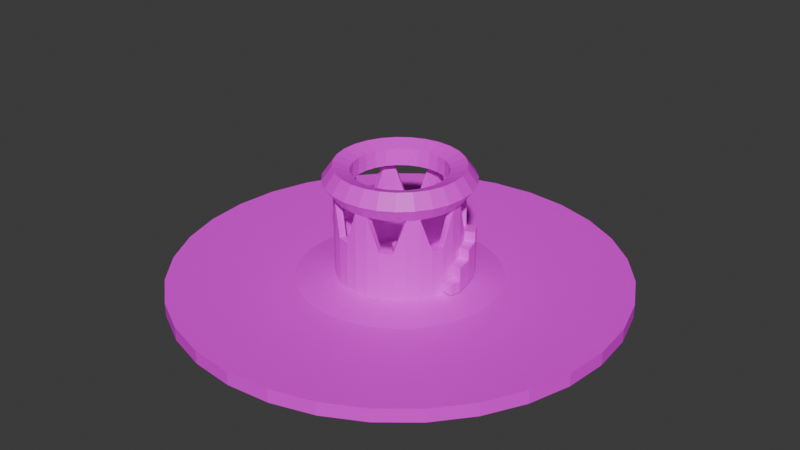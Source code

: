 # Source: arena_island.blend  (saved by Blender 4.5.90; exported with 4.5.12 LTS)
import bpy
from mathutils import Matrix  # noqa: F401  (used for matrix-valued properties, if any)

bpy.ops.wm.read_factory_settings(use_empty=True)
scene = bpy.context.scene
scene.name = 'Scene'

# ---- images (referenced by path relative to the original .blend; pixels are not part of the script)
import os
ASSET_DIR = os.environ.get("B2B_ASSET_DIR", "")  # directory of the original .blend (textures are referenced by path, not embedded)
HERE = os.path.dirname(os.path.abspath(__file__))  # packed textures are extracted next to this script under _unpacked/

def load_image(name, relpath, width, height, colorspace="sRGB"):
    """Load a texture the original file referenced (path relative to the .blend, or extracted next to this script)."""
    p = next((c for c in (os.path.join(HERE, relpath), os.path.join(ASSET_DIR, relpath)) if relpath and os.path.exists(c)), "")
    if p:
        img = bpy.data.images.load(p, check_existing=True)
        img.name = name
    else:  # same state as the original file: an image datablock whose file is absent (Cycles renders it pink)
        img = bpy.data.images.new(name, width, height)
        img.source = "FILE"
        img.filepath = "//" + (relpath or name)
    img.colorspace_settings.name = colorspace
    return img
img_pap_png = load_image('pap.png', 'pap.png', 1024, 1024, 'sRGB')

# ---- materials (node trees are filled in below, after node groups)
mat_material_001 = bpy.data.materials.new('Material.001')

# ---- material node trees
mat_material_001.use_nodes = True; mat_material_001.node_tree.nodes.clear()
_N = mat_material_001.node_tree.nodes; _L = mat_material_001.node_tree.links
n0 = _N.new('ShaderNodeBsdfPrincipled'); n0.name = 'Principled BSDF'; n0.location = (-200, 100)
n1 = _N.new('ShaderNodeOutputMaterial'); n1.name = 'Material Output'; n1.location = (200, 100)
n2 = _N.new('ShaderNodeTexImage'); n2.name = 'Image Texture'; n2.location = (-490, 80)
n2.image = img_pap_png
_L.new(n0.outputs[0], n1.inputs[0])
_L.new(n2.outputs[0], n0.inputs[0])
n1.is_active_output = True

# ---- world
world_world = bpy.data.worlds.new('World'); scene.world = world_world
world_world.use_nodes = True; world_world.node_tree.nodes.clear()
_N = world_world.node_tree.nodes; _L = world_world.node_tree.links
n0 = _N.new('ShaderNodeOutputWorld'); n0.name = 'World Output'; n0.location = (200, 100)
n1 = _N.new('ShaderNodeBackground'); n1.name = 'Background'; n1.location = (-200, 100)
n1.inputs[0].default_value = (0.05088, 0.05088, 0.05088, 1.0)
_L.new(n1.outputs[0], n0.inputs[0])
n0.is_active_output = True
world_world.color = (0.05088, 0.05088, 0.05088)
world_world.sun_shadow_jitter_overblur = 0.0

# ---- meshes
me_cylinder = bpy.data.meshes.new('Cylinder')
me_cylinder.from_pydata([(0.0, 11.38, -1.63), (6.178e-08, 1.392, 1.63), (2.22, 11.16, -1.63), (0.2715, 1.365, 1.63), (4.354, 10.51, -1.63), (0.5326, 1.286, 1.63), (6.321, 9.46, -1.63), (0.7733, 1.157, 1.63), (8.045, 8.045, -1.63), (0.9842, 0.9842, 1.63), (9.46, 6.321, -1.63), (1.157, 0.7733, 1.63), (10.51, 4.354, -1.63), (1.286, 0.5326, 1.63), (11.16, 2.22, -1.63), (1.365, 0.2715, 1.63), (11.38, 0.0, -1.63), (1.392, 2.295e-08, 1.63), (11.16, -2.22, -1.63), (1.365, -0.2715, 1.63), (10.51, -4.354, -1.63), (1.286, -0.5326, 1.63), (9.46, -6.321, -1.63), (1.157, -0.7733, 1.63), (8.045, -8.045, -1.63), (0.9842, -0.9842, 1.63), (6.321, -9.46, -1.63), (0.7733, -1.157, 1.63), (4.354, -10.51, -1.63), (0.5326, -1.286, 1.63), (2.22, -11.16, -1.63), (0.2715, -1.365, 1.63), (0.0, -11.38, -1.63), (6.178e-08, -1.392, 1.63), (-2.22, -11.16, -1.63), (-0.2715, -1.365, 1.63), (-4.354, -10.51, -1.63), (-0.5326, -1.286, 1.63), (-6.321, -9.46, -1.63), (-0.7733, -1.157, 1.63), (-8.045, -8.045, -1.63), (-0.9842, -0.9842, 1.63), (-9.46, -6.321, -1.63), (-1.157, -0.7733, 1.63), (-10.51, -4.354, -1.63), (-1.286, -0.5326, 1.63), (-11.16, -2.22, -1.63), (-1.365, -0.2715, 1.63), (-11.38, 0.0, -1.63), (-1.392, 2.295e-08, 1.63), (-11.16, 2.22, -1.63), (-1.365, 0.2715, 1.63), (-10.51, 4.354, -1.63), (-1.286, 0.5326, 1.63), (-9.46, 6.321, -1.63), (-1.157, 0.7733, 1.63), (-8.045, 8.045, -1.63), (-0.9842, 0.9842, 1.63), (-6.321, 9.46, -1.63), (-0.7733, 1.157, 1.63), (-4.354, 10.51, -1.63), (-0.5326, 1.286, 1.63), (-2.22, 11.16, -1.63), (-0.2715, 1.365, 1.63), (2.22, 11.16, 1.63), (0.0, 11.38, 1.63), (4.354, 10.51, 1.63), (6.321, 9.46, 1.63), (8.045, 8.045, 1.63), (9.46, 6.321, 1.63), (10.51, 4.354, 1.63), (11.16, 2.22, 1.63), (11.38, 0.0, 1.63), (11.16, -2.22, 1.63), (10.51, -4.354, 1.63), (9.46, -6.321, 1.63), (8.045, -8.045, 1.63), (6.321, -9.46, 1.63), (4.354, -10.51, 1.63), (2.22, -11.16, 1.63), (0.0, -11.38, 1.63), (-2.22, -11.16, 1.63), (-4.354, -10.51, 1.63), (-6.321, -9.46, 1.63), (-8.045, -8.045, 1.63), (-9.46, -6.321, 1.63), (-10.51, -4.354, 1.63), (-11.16, -2.22, 1.63), (-11.38, 0.0, 1.63), (-11.16, 2.22, 1.63), (-10.51, 4.354, 1.63), (-9.46, 6.321, 1.63), (-8.045, 8.045, 1.63), (-6.321, 9.46, 1.63), (-4.354, 10.51, 1.63), (-2.22, 11.16, 1.63), (2.22, 11.16, 1.63), (0.0, 11.38, 1.63), (4.354, 10.51, 1.63), (6.321, 9.46, 1.63), (8.045, 8.045, 1.63), (9.46, 6.321, 1.63), (10.51, 4.354, 1.63), (11.16, 2.22, 1.63), (11.38, 0.0, 1.63), (11.16, -2.22, 1.63), (10.51, -4.354, 1.63), (9.46, -6.321, 1.63), (8.045, -8.045, 1.63), (6.321, -9.46, 1.63), (4.354, -10.51, 1.63), (2.22, -11.16, 1.63), (0.0, -11.38, 1.63), (-2.22, -11.16, 1.63), (-4.354, -10.51, 1.63), (-6.321, -9.46, 1.63), (-8.045, -8.045, 1.63), (-9.46, -6.321, 1.63), (-10.51, -4.354, 1.63), (-11.16, -2.22, 1.63), (-11.38, 0.0, 1.63), (-11.16, 2.22, 1.63), (-10.51, 4.354, 1.63), (-9.46, 6.321, 1.63), (-8.045, 8.045, 1.63), (-6.321, 9.46, 1.63), (-4.354, 10.51, 1.63), (-2.22, 11.16, 1.63), (2.22, 11.16, 9.422), (0.0, 11.38, 9.422), (4.354, 10.51, 9.422), (6.321, 9.46, 9.422), (8.045, 8.045, 9.422), (9.46, 6.321, 9.422), (10.51, 4.354, 9.422), (11.16, 2.22, 9.422), (11.38, 0.0, 9.422), (11.16, -2.22, 9.422), (10.51, -4.354, 9.422), (9.46, -6.321, 9.422), (8.045, -8.045, 9.422), (6.321, -9.46, 9.422), (4.354, -10.51, 9.422), (2.22, -11.16, 9.422), (0.0, -11.38, 9.422), (-2.22, -11.16, 9.422), (-4.354, -10.51, 9.422), (-6.321, -9.46, 9.422), (-8.045, -8.045, 9.422), (-9.46, -6.321, 9.422), (-10.51, -4.354, 9.422), (-11.16, -2.22, 9.422), (-11.38, 0.0, 9.422), (-11.16, 2.22, 9.422), (-10.51, 4.354, 9.422), (-9.46, 6.321, 9.422), (-8.045, 8.045, 9.422), (-6.321, 9.46, 9.422), (-4.354, 10.51, 9.422), (-2.22, 11.16, 9.422), (1.992, 10.02, 9.422), (0.0, 10.21, 9.422), (3.908, 9.436, 9.422), (5.674, 8.492, 9.422), (7.222, 7.222, 9.422), (8.492, 5.674, 9.422), (9.436, 3.908, 9.422), (10.02, 1.992, 9.422), (10.21, 0.0, 9.422), (10.02, -1.992, 9.422), (9.436, -3.908, 9.422), (8.492, -5.674, 9.422), (7.222, -7.222, 9.422), (5.674, -8.492, 9.422), (3.908, -9.436, 9.422), (1.992, -10.02, 9.422), (0.0, -10.21, 9.422), (-1.992, -10.02, 9.422), (-3.908, -9.436, 9.422), (-5.674, -8.492, 9.422), (-7.222, -7.222, 9.422), (-8.492, -5.674, 9.422), (-9.436, -3.908, 9.422), (-10.02, -1.992, 9.422), (-10.21, 0.0, 9.422), (-10.02, 1.992, 9.422), (-9.436, 3.908, 9.422), (-8.492, 5.674, 9.422), (-7.222, 7.222, 9.422), (-5.674, 8.492, 9.422), (-3.908, 9.436, 9.422), (-1.992, 10.02, 9.422), (2.782e-08, 18.46, -0.5545), (3.601, 18.1, -0.5545), (3.601, 18.1, 0.5545), (2.782e-08, 18.46, 0.5545), (7.064, 17.05, -0.5545), (7.064, 17.05, 0.5545), (10.26, 15.35, -0.5545), (10.26, 15.35, 0.5545), (13.05, 13.05, -0.5545), (13.05, 13.05, 0.5545), (15.35, 10.26, -0.5545), (15.35, 10.26, 0.5545), (17.05, 7.064, -0.5545), (17.05, 7.064, 0.5545), (18.1, 3.601, -0.5545), (18.1, 3.601, 0.5545), (18.46, -3.71e-08, -0.5545), (18.46, -3.71e-08, 0.5545), (18.1, -3.601, -0.5545), (18.1, -3.601, 0.5545), (17.05, -7.064, -0.5545), (17.05, -7.064, 0.5545), (15.35, -10.26, -0.5545), (15.35, -10.26, 0.5545), (13.05, -13.05, -0.5545), (13.05, -13.05, 0.5545), (10.26, -15.35, -0.5545), (10.26, -15.35, 0.5545), (7.064, -17.05, -0.5545), (7.064, -17.05, 0.5545), (3.601, -18.1, -0.5545), (3.601, -18.1, 0.5545), (2.782e-08, -18.46, -0.5545), (2.782e-08, -18.46, 0.5545), (-3.601, -18.1, -0.5545), (-3.601, -18.1, 0.5545), (-7.064, -17.05, -0.5545), (-7.064, -17.05, 0.5545), (-10.26, -15.35, -0.5545), (-10.26, -15.35, 0.5545), (-13.05, -13.05, -0.5545), (-13.05, -13.05, 0.5545), (-15.35, -10.26, -0.5545), (-15.35, -10.26, 0.5545), (-17.05, -7.064, -0.5545), (-17.05, -7.064, 0.5545), (-18.1, -3.601, -0.5545), (-18.1, -3.601, 0.5545), (-18.46, -3.71e-08, -0.5545), (-18.46, -3.71e-08, 0.5545), (-18.1, 3.601, -0.5545), (-18.1, 3.601, 0.5545), (-17.05, 7.064, -0.5545), (-17.05, 7.064, 0.5545), (-15.35, 10.26, -0.5545), (-15.35, 10.26, 0.5545), (-13.05, 13.05, -0.5545), (-13.05, 13.05, 0.5545), (-10.26, 15.35, -0.5545), (-10.26, 15.35, 0.5545), (-7.064, 17.05, -0.5545), (-7.064, 17.05, 0.5545), (-3.601, 18.1, -0.5545), (-3.601, 18.1, 0.5545), (1.992, 10.02, 1.63), (0.0, 10.21, 1.63), (3.908, 9.436, 1.63), (5.674, 8.492, 1.63), (7.222, 7.222, 1.63), (8.492, 5.674, 1.63), (9.436, 3.908, 1.63), (10.02, 1.992, 1.63), (10.21, 0.0, 1.63), (10.02, -1.992, 1.63), (9.436, -3.908, 1.63), (8.492, -5.674, 1.63), (7.222, -7.222, 1.63), (5.674, -8.492, 1.63), (3.908, -9.436, 1.63), (1.992, -10.02, 1.63), (0.0, -10.21, 1.63), (-1.992, -10.02, 1.63), (-3.908, -9.436, 1.63), (-5.674, -8.492, 1.63), (-7.222, -7.222, 1.63), (-8.492, -5.674, 1.63), (-9.436, -3.908, 1.63), (-10.02, -1.992, 1.63), (-10.21, 0.0, 1.63), (-10.02, 1.992, 1.63), (-9.436, 3.908, 1.63), (-8.492, 5.674, 1.63), (-7.222, 7.222, 1.63), (-5.674, 8.492, 1.63), (-3.908, 9.436, 1.63), (-1.992, 10.02, 1.63), (0.2715, 1.365, 6.245), (4.848e-08, 1.392, 6.245), (0.5326, 1.286, 6.245), (0.7733, 1.157, 6.245), (0.9842, 0.9842, 6.245), (1.157, 0.7733, 6.245), (1.286, 0.5326, 6.245), (1.365, 0.2715, 6.245), (1.392, 2.295e-08, 6.245), (1.365, -0.2715, 6.245), (1.286, -0.5326, 6.245), (1.157, -0.7733, 6.245), (0.9842, -0.9842, 6.245), (0.7733, -1.157, 6.245), (0.5326, -1.286, 6.245), (0.2715, -1.365, 6.245), (4.848e-08, -1.392, 6.245), (-0.2715, -1.365, 6.245), (-0.5326, -1.286, 6.245), (-0.7733, -1.157, 6.245), (-0.9842, -0.9842, 6.245), (-1.157, -0.7733, 6.245), (-1.286, -0.5326, 6.245), (-1.365, -0.2715, 6.245), (-1.392, 2.295e-08, 6.245), (-1.365, 0.2715, 6.245), (-1.286, 0.5326, 6.245), (-1.157, 0.7733, 6.245), (-0.9842, 0.9842, 6.245), (-0.7733, 1.157, 6.245), (-0.5326, 1.286, 6.245), (-0.2715, 1.365, 6.245), (2.22, 11.16, 10.31), (0.0, 11.38, 16.53), (4.354, 10.51, 10.31), (6.321, 9.46, 16.53), (8.045, 8.045, 16.53), (9.46, 6.321, 10.31), (10.51, 4.354, 10.31), (11.16, 2.22, 16.53), (11.38, 0.0, 16.53), (11.16, -2.22, 10.31), (10.51, -4.354, 10.31), (9.46, -6.321, 16.53), (8.045, -8.045, 16.53), (6.321, -9.46, 10.31), (4.354, -10.51, 10.31), (2.22, -11.16, 16.53), (0.0, -11.38, 16.53), (-2.22, -11.16, 10.31), (-4.354, -10.51, 10.31), (-6.321, -9.46, 16.53), (-8.045, -8.045, 16.53), (-9.46, -6.321, 10.31), (-10.51, -4.354, 10.31), (-11.16, -2.22, 16.53), (-11.38, 0.0, 16.53), (-11.16, 2.22, 10.31), (-10.51, 4.354, 10.31), (-9.46, 6.321, 16.53), (-8.045, 8.045, 16.53), (-6.321, 9.46, 10.31), (-4.354, 10.51, 10.31), (-2.22, 11.16, 16.53), (1.992, 10.02, 10.31), (0.0, 10.21, 16.53), (3.908, 9.436, 10.31), (5.674, 8.492, 16.53), (7.222, 7.222, 16.53), (8.492, 5.674, 10.31), (9.436, 3.908, 10.31), (10.02, 1.992, 16.53), (10.21, 0.0, 16.53), (10.02, -1.992, 10.31), (9.436, -3.908, 10.31), (8.492, -5.674, 16.53), (7.222, -7.222, 16.53), (5.674, -8.492, 10.31), (3.908, -9.436, 10.31), (1.992, -10.02, 16.53), (0.0, -10.21, 16.53), (-1.992, -10.02, 10.31), (-3.908, -9.436, 10.31), (-5.674, -8.492, 16.53), (-7.222, -7.222, 16.53), (-8.492, -5.674, 10.31), (-9.436, -3.908, 10.31), (-10.02, -1.992, 16.53), (-10.21, 0.0, 16.53), (-10.02, 1.992, 10.31), (-9.436, 3.908, 10.31), (-8.492, 5.674, 16.53), (-7.222, 7.222, 16.53), (-5.674, 8.492, 10.31), (-3.908, 9.436, 10.31), (-1.992, 10.02, 16.53), (2.142e-07, 40.73, -1.223), (7.946, 39.95, -1.223), (7.946, 39.95, 1.223), (2.142e-07, 40.73, 1.223), (15.59, 37.63, -1.223), (15.59, 37.63, 1.223), (22.63, 33.87, -1.223), (22.63, 33.87, 1.223), (28.8, 28.8, -1.223), (28.8, 28.8, 1.223), (33.87, 22.63, -1.223), (33.87, 22.63, 1.223), (37.63, 15.59, -1.223), (37.63, 15.59, 1.223), (39.95, 7.946, -1.223), (39.95, 7.946, 1.223), (40.73, -2.976e-07, -1.223), (40.73, -2.976e-07, 1.223), (39.95, -7.946, -1.223), (39.95, -7.946, 1.223), (37.63, -15.59, -1.223), (37.63, -15.59, 1.223), (33.87, -22.63, -1.223), (33.87, -22.63, 1.223), (28.8, -28.8, -1.223), (28.8, -28.8, 1.223), (22.63, -33.87, -1.223), (22.63, -33.87, 1.223), (15.59, -37.63, -1.223), (15.59, -37.63, 1.223), (7.946, -39.95, -1.223), (7.946, -39.95, 1.223), (2.142e-07, -40.73, -1.223), (2.142e-07, -40.73, 1.223), (-7.946, -39.95, -1.223), (-7.946, -39.95, 1.223), (-15.59, -37.63, -1.223), (-15.59, -37.63, 1.223), (-22.63, -33.87, -1.223), (-22.63, -33.87, 1.223), (-28.8, -28.8, -1.223), (-28.8, -28.8, 1.223), (-33.87, -22.63, -1.223), (-33.87, -22.63, 1.223), (-37.63, -15.59, -1.223), (-37.63, -15.59, 1.223), (-39.95, -7.946, -1.223), (-39.95, -7.946, 1.223), (-40.73, -2.976e-07, -1.223), (-40.73, -2.976e-07, 1.223), (-39.95, 7.946, -1.223), (-39.95, 7.946, 1.223), (-37.63, 15.59, -1.223), (-37.63, 15.59, 1.223), (-33.87, 22.63, -1.223), (-33.87, 22.63, 1.223), (-28.8, 28.8, -1.223), (-28.8, 28.8, 1.223), (-22.63, 33.87, -1.223), (-22.63, 33.87, 1.223), (-15.59, 37.63, -1.223), (-15.59, 37.63, 1.223), (-7.946, 39.95, -1.223), (-7.946, 39.95, 1.223), (13.28, 0.0, 18.97), (11.45, 0.0, 21.5), (8.477, 0.0, 20.53), (8.477, 0.0, 17.41), (11.45, 0.0, 16.44), (12.92, 3.063, 18.97), (11.14, 2.64, 21.5), (8.248, 1.955, 20.53), (8.248, 1.955, 17.41), (11.14, 2.64, 16.44), (11.87, 5.961, 18.97), (10.23, 5.137, 21.5), (7.575, 3.804, 20.53), (7.575, 3.804, 17.41), (10.23, 5.137, 16.44), (10.17, 8.538, 18.97), (8.769, 7.358, 21.5), (6.493, 5.449, 20.53), (6.493, 5.449, 17.41), (8.769, 7.358, 16.44), (7.931, 10.65, 18.97), (6.835, 9.181, 21.5), (5.062, 6.799, 20.53), (5.062, 6.799, 17.41), (6.835, 9.181, 16.44), (5.261, 12.2, 18.97), (4.534, 10.51, 21.5), (3.357, 7.783, 20.53), (3.357, 7.783, 17.41), (4.534, 10.51, 16.44), (2.306, 13.08, 18.97), (1.988, 11.27, 21.5), (1.472, 8.348, 20.53), (1.472, 8.348, 17.41), (1.988, 11.27, 16.44), (-0.7723, 13.26, 18.97), (-0.6656, 11.43, 21.5), (-0.4929, 8.462, 20.53), (-0.4929, 8.462, 17.41), (-0.6656, 11.43, 16.44), (-3.809, 12.72, 18.97), (-3.283, 10.97, 21.5), (-2.431, 8.12, 20.53), (-2.431, 8.12, 17.41), (-3.283, 10.97, 16.44), (-6.641, 11.5, 18.97), (-5.723, 9.913, 21.5), (-4.238, 7.341, 20.53), (-4.238, 7.341, 17.41), (-5.723, 9.913, 16.44), (-9.115, 9.661, 18.97), (-7.855, 8.326, 21.5), (-5.817, 6.166, 20.53), (-5.817, 6.166, 17.41), (-7.855, 8.326, 16.44), (-11.1, 7.299, 18.97), (-9.563, 6.29, 21.5), (-7.082, 4.658, 20.53), (-7.082, 4.658, 17.41), (-9.563, 6.29, 16.44), (-12.48, 4.543, 18.97), (-10.76, 3.915, 21.5), (-7.965, 2.899, 20.53), (-7.965, 2.899, 17.41), (-10.76, 3.915, 16.44), (-13.19, 1.542, 18.97), (-11.37, 1.329, 21.5), (-8.419, 0.9841, 20.53), (-8.419, 0.9841, 17.41), (-11.37, 1.329, 16.44), (-13.19, -1.542, 18.97), (-11.37, -1.329, 21.5), (-8.419, -0.9841, 20.53), (-8.419, -0.9841, 17.41), (-11.37, -1.329, 16.44), (-12.48, -4.543, 18.97), (-10.76, -3.915, 21.5), (-7.965, -2.899, 20.53), (-7.965, -2.899, 17.41), (-10.76, -3.915, 16.44), (-11.1, -7.299, 18.97), (-9.563, -6.29, 21.5), (-7.082, -4.658, 20.53), (-7.082, -4.658, 17.41), (-9.563, -6.29, 16.44), (-9.115, -9.661, 18.97), (-7.855, -8.326, 21.5), (-5.817, -6.166, 20.53), (-5.817, -6.166, 17.41), (-7.855, -8.326, 16.44), (-6.641, -11.5, 18.97), (-5.723, -9.913, 21.5), (-4.238, -7.341, 20.53), (-4.238, -7.341, 17.41), (-5.723, -9.913, 16.44), (-3.809, -12.72, 18.97), (-3.283, -10.97, 21.5), (-2.431, -8.12, 20.53), (-2.431, -8.12, 17.41), (-3.283, -10.97, 16.44), (-0.7723, -13.26, 18.97), (-0.6656, -11.43, 21.5), (-0.4929, -8.462, 20.53), (-0.4929, -8.462, 17.41), (-0.6656, -11.43, 16.44), (2.306, -13.08, 18.97), (1.988, -11.27, 21.5), (1.472, -8.348, 20.53), (1.472, -8.348, 17.41), (1.988, -11.27, 16.44), (5.261, -12.2, 18.97), (4.534, -10.51, 21.5), (3.357, -7.783, 20.53), (3.357, -7.783, 17.41), (4.534, -10.51, 16.44), (7.931, -10.65, 18.97), (6.835, -9.181, 21.5), (5.062, -6.799, 20.53), (5.062, -6.799, 17.41), (6.835, -9.181, 16.44), (10.17, -8.538, 18.97), (8.769, -7.358, 21.5), (6.493, -5.449, 20.53), (6.493, -5.449, 17.41), (8.769, -7.358, 16.44), (11.87, -5.961, 18.97), (10.23, -5.137, 21.5), (7.575, -3.804, 20.53), (7.575, -3.804, 17.41), (10.23, -5.137, 16.44), (12.92, -3.063, 18.97), (11.14, -2.64, 21.5), (8.248, -1.955, 20.53), (8.248, -1.955, 17.41), (11.14, -2.64, 16.44), (11.22, -2.228, 1.98), (11.22, -2.228, 3.98), (11.52, -0.2501, 1.98), (11.52, -0.2501, 3.98), (13.2, -2.523, 1.98), (13.2, -2.523, 3.98), (13.5, -0.5452, 1.98), (13.5, -0.5452, 3.98), (10.97, 2.155, 3.98), (10.97, 2.155, 1.98), (12.95, 2.466, 1.98), (12.95, 2.466, 3.98), (10.24, 4.575, 3.98), (10.24, 4.575, 1.98), (12.08, 5.366, 1.98), (12.08, 5.366, 3.98), (8.985, 6.637, 3.98), (8.985, 6.637, 1.98), (10.63, 7.769, 1.98), (10.63, 7.769, 3.98), (11.52, -0.2501, 6.51), (13.5, -0.5452, 6.51), (10.97, 2.155, 6.51), (12.95, 2.466, 6.51), (10.97, 2.155, 8.508), (12.95, 2.466, 8.508), (10.24, 4.575, 8.508), (12.08, 5.366, 8.508), (10.24, 4.575, 10.37), (12.08, 5.366, 10.37), (8.985, 6.637, 10.37), (10.63, 7.769, 10.37), (-8.567, 4.091, 1.662), (-8.553, 3.995, 3.659), (-8.932, 2.127, 1.57), (-8.918, 2.031, 3.568), (-10.53, 4.456, 1.693), (-10.52, 4.36, 3.691), (-10.9, 2.491, 1.601), (-10.88, 2.396, 3.599), (-8.458, -0.3889, 3.448), (-8.472, -0.2931, 1.451), (-10.46, -0.5337, 1.453), (-10.44, -0.6295, 3.451), (-7.812, -2.83, 3.327), (-7.826, -2.735, 1.329), (-9.69, -3.459, 1.307), (-9.676, -3.555, 3.305), (-6.633, -4.933, 3.217), (-6.648, -4.837, 1.22), (-8.336, -5.909, 1.18), (-8.322, -6.005, 3.178), (-8.9, 1.91, 6.095), (-10.87, 2.274, 6.126), (-8.44, -0.5101, 5.975), (-10.43, -0.7507, 5.978), (-8.426, -0.6059, 7.971), (-10.41, -0.8464, 7.974), (-7.78, -3.047, 7.849), (-9.644, -3.772, 7.828), (-7.767, -3.137, 9.713), (-9.631, -3.861, 9.691), (-6.588, -5.239, 9.604), (-8.276, -6.311, 9.564)], [], [(12, 10, 202, 204), (86, 87, 239, 237), (0, 62, 254, 192), (77, 78, 221, 219), (46, 44, 236, 238), (68, 69, 203, 201), (28, 26, 218, 220), (94, 95, 255, 253), (10, 8, 200, 202), (85, 86, 237, 235), (62, 60, 252, 254), (76, 77, 219, 217), (44, 42, 234, 236), (67, 68, 201, 199), (26, 24, 216, 218), (93, 94, 253, 251), (8, 6, 198, 200), (84, 85, 235, 233), (60, 58, 250, 252), (75, 76, 217, 215), (42, 40, 232, 234), (66, 67, 199, 197), (24, 22, 214, 216), (92, 93, 251, 249), (6, 4, 196, 198), (83, 84, 233, 231), (58, 56, 248, 250), (74, 75, 215, 213), (40, 38, 230, 232), (64, 66, 197, 194), (45, 43, 309, 310), (22, 20, 212, 214), (91, 92, 249, 247), (0, 2, 4, 6, 8, 10, 12, 14, 16, 18, 20, 22, 24, 26, 28, 30, 32, 34, 36, 38, 40, 42, 44, 46, 48, 50, 52, 54, 56, 58, 60, 62), (97, 96, 64, 65), (96, 98, 66, 64), (98, 99, 67, 66), (99, 100, 68, 67), (100, 101, 69, 68), (101, 102, 70, 69), (102, 103, 71, 70), (103, 104, 72, 71), (104, 105, 73, 72), (105, 106, 74, 73), (106, 107, 75, 74), (107, 108, 76, 75), (108, 109, 77, 76), (109, 110, 78, 77), (110, 111, 79, 78), (111, 112, 80, 79), (112, 113, 81, 80), (113, 114, 82, 81), (114, 115, 83, 82), (115, 116, 84, 83), (116, 117, 85, 84), (117, 118, 86, 85), (118, 119, 87, 86), (119, 120, 88, 87), (120, 121, 89, 88), (121, 122, 90, 89), (122, 123, 91, 90), (123, 124, 92, 91), (124, 125, 93, 92), (125, 126, 94, 93), (126, 127, 95, 94), (127, 97, 65, 95), (108, 107, 139, 140), (281, 282, 186, 185), (107, 106, 138, 139), (280, 281, 185, 184), (106, 105, 137, 138), (279, 280, 184, 183), (105, 104, 136, 137), (278, 279, 183, 182), (104, 103, 135, 136), (277, 278, 182, 181), (103, 102, 134, 135), (276, 277, 181, 180), (102, 101, 133, 134), (97, 127, 159, 129), (275, 276, 180, 179), (101, 100, 132, 133), (127, 126, 158, 159), (274, 275, 179, 178), (100, 99, 131, 132), (126, 125, 157, 158), (273, 274, 178, 177), (99, 98, 130, 131), (125, 124, 156, 157), (272, 273, 177, 176), (98, 96, 128, 130), (124, 123, 155, 156), (271, 272, 176, 175), (96, 97, 129, 128), (123, 122, 154, 155), (270, 271, 175, 174), (122, 121, 153, 154), (269, 270, 174, 173), (160, 162, 354, 352), (187, 188, 380, 379), (135, 134, 326, 327), (161, 160, 352, 353), (186, 187, 379, 378), (134, 133, 325, 326), (129, 159, 351, 321), (185, 186, 378, 377), (133, 132, 324, 325), (159, 158, 350, 351), (184, 185, 377, 376), (132, 131, 323, 324), (158, 157, 349, 350), (183, 184, 376, 375), (131, 130, 322, 323), (157, 156, 348, 349), (182, 183, 375, 374), (130, 128, 320, 322), (156, 155, 347, 348), (181, 182, 374, 373), (128, 129, 321, 320), (155, 154, 346, 347), (180, 181, 373, 372), (154, 153, 345, 346), (179, 180, 372, 371), (153, 152, 344, 345), (178, 179, 371, 370), (152, 151, 343, 344), (177, 178, 370, 369), (151, 150, 342, 343), (176, 177, 369, 368), (150, 149, 341, 342), (282, 283, 187, 186), (257, 256, 160, 161), (109, 108, 140, 141), (283, 284, 188, 187), (256, 258, 162, 160), (110, 109, 141, 142), (284, 285, 189, 188), (258, 259, 163, 162), (111, 110, 142, 143), (285, 286, 190, 189), (259, 260, 164, 163), (112, 111, 143, 144), (286, 287, 191, 190), (260, 261, 165, 164), (113, 112, 144, 145), (287, 257, 161, 191), (261, 262, 166, 165), (114, 113, 145, 146), (262, 263, 167, 166), (115, 114, 146, 147), (263, 264, 168, 167), (116, 115, 147, 148), (264, 265, 169, 168), (117, 116, 148, 149), (265, 266, 170, 169), (118, 117, 149, 150), (266, 267, 171, 170), (119, 118, 150, 151), (267, 268, 172, 171), (120, 119, 151, 152), (268, 269, 173, 172), (121, 120, 152, 153), (240, 238, 430, 432), (203, 205, 397, 395), (222, 220, 412, 414), (255, 195, 387, 447), (204, 202, 394, 396), (237, 239, 431, 429), (192, 254, 446, 384), (219, 221, 413, 411), (238, 236, 428, 430), (201, 203, 395, 393), (220, 218, 410, 412), (253, 255, 447, 445), (202, 200, 392, 394), (235, 237, 429, 427), (254, 252, 444, 446), (217, 219, 411, 409), (236, 234, 426, 428), (199, 201, 393, 391), (218, 216, 408, 410), (251, 253, 445, 443), (200, 198, 390, 392), (233, 235, 427, 425), (252, 250, 442, 444), (215, 217, 409, 407), (234, 232, 424, 426), (197, 199, 391, 389), (216, 214, 406, 408), (249, 251, 443, 441), (198, 196, 388, 390), (231, 233, 425, 423), (250, 248, 440, 442), (213, 215, 407, 405), (95, 65, 195, 255), (30, 28, 220, 222), (69, 70, 205, 203), (48, 46, 238, 240), (78, 79, 223, 221), (87, 88, 241, 239), (14, 12, 204, 206), (32, 30, 222, 224), (70, 71, 207, 205), (50, 48, 240, 242), (79, 80, 225, 223), (88, 89, 243, 241), (16, 14, 206, 208), (34, 32, 224, 226), (71, 72, 209, 207), (52, 50, 242, 244), (80, 81, 227, 225), (89, 90, 245, 243), (18, 16, 208, 210), (36, 34, 226, 228), (72, 73, 211, 209), (2, 0, 192, 193), (54, 52, 244, 246), (81, 82, 229, 227), (65, 64, 194, 195), (90, 91, 247, 245), (20, 18, 210, 212), (38, 36, 228, 230), (73, 74, 213, 211), (56, 54, 246, 248), (82, 83, 231, 229), (4, 2, 193, 196), (1, 3, 256, 257), (3, 5, 258, 256), (5, 7, 259, 258), (7, 9, 260, 259), (9, 11, 261, 260), (11, 13, 262, 261), (13, 15, 263, 262), (15, 17, 264, 263), (17, 19, 265, 264), (19, 21, 266, 265), (21, 23, 267, 266), (23, 25, 268, 267), (25, 27, 269, 268), (27, 29, 270, 269), (29, 31, 271, 270), (31, 33, 272, 271), (33, 35, 273, 272), (35, 37, 274, 273), (37, 39, 275, 274), (39, 41, 276, 275), (41, 43, 277, 276), (43, 45, 278, 277), (45, 47, 279, 278), (47, 49, 280, 279), (49, 51, 281, 280), (51, 53, 282, 281), (53, 55, 283, 282), (55, 57, 284, 283), (57, 59, 285, 284), (59, 61, 286, 285), (61, 63, 287, 286), (63, 1, 257, 287), (288, 289, 319, 318, 317, 316, 315, 314, 313, 312, 311, 310, 309, 308, 307, 306, 305, 304, 303, 302, 301, 300, 299, 298, 297, 296, 295, 294, 293, 292, 291, 290), (19, 17, 296, 297), (47, 45, 310, 311), (21, 19, 297, 298), (49, 47, 311, 312), (23, 21, 298, 299), (51, 49, 312, 313), (25, 23, 299, 300), (53, 51, 313, 314), (27, 25, 300, 301), (55, 53, 314, 315), (29, 27, 301, 302), (3, 1, 289, 288), (57, 55, 315, 316), (31, 29, 302, 303), (5, 3, 288, 290), (59, 57, 316, 317), (33, 31, 303, 304), (7, 5, 290, 291), (61, 59, 317, 318), (35, 33, 304, 305), (9, 7, 291, 292), (63, 61, 318, 319), (37, 35, 305, 306), (11, 9, 292, 293), (1, 63, 319, 289), (39, 37, 306, 307), (13, 11, 293, 294), (41, 39, 307, 308), (15, 13, 294, 295), (43, 41, 308, 309), (17, 15, 295, 296), (353, 352, 320, 321), (352, 354, 322, 320), (354, 355, 323, 322), (355, 356, 324, 323), (356, 357, 325, 324), (357, 358, 326, 325), (358, 359, 327, 326), (359, 360, 328, 327), (360, 361, 329, 328), (361, 362, 330, 329), (362, 363, 331, 330), (363, 364, 332, 331), (364, 365, 333, 332), (365, 366, 334, 333), (366, 367, 335, 334), (367, 368, 336, 335), (368, 369, 337, 336), (369, 370, 338, 337), (370, 371, 339, 338), (371, 372, 340, 339), (372, 373, 341, 340), (373, 374, 342, 341), (374, 375, 343, 342), (375, 376, 344, 343), (376, 377, 345, 344), (377, 378, 346, 345), (378, 379, 347, 346), (379, 380, 348, 347), (380, 381, 349, 348), (381, 382, 350, 349), (382, 383, 351, 350), (383, 353, 321, 351), (136, 135, 327, 328), (188, 189, 381, 380), (162, 163, 355, 354), (137, 136, 328, 329), (189, 190, 382, 381), (163, 164, 356, 355), (138, 137, 329, 330), (190, 191, 383, 382), (164, 165, 357, 356), (139, 138, 330, 331), (191, 161, 353, 383), (165, 166, 358, 357), (140, 139, 331, 332), (166, 167, 359, 358), (141, 140, 332, 333), (167, 168, 360, 359), (142, 141, 333, 334), (168, 169, 361, 360), (143, 142, 334, 335), (169, 170, 362, 361), (144, 143, 335, 336), (170, 171, 363, 362), (145, 144, 336, 337), (171, 172, 364, 363), (146, 145, 337, 338), (172, 173, 365, 364), (147, 146, 338, 339), (173, 174, 366, 365), (148, 147, 339, 340), (174, 175, 367, 366), (149, 148, 340, 341), (175, 176, 368, 367), (384, 387, 386, 385), (385, 386, 389, 388), (388, 389, 391, 390), (390, 391, 393, 392), (392, 393, 395, 394), (394, 395, 397, 396), (396, 397, 399, 398), (398, 399, 401, 400), (400, 401, 403, 402), (402, 403, 405, 404), (404, 405, 407, 406), (406, 407, 409, 408), (408, 409, 411, 410), (410, 411, 413, 412), (412, 413, 415, 414), (414, 415, 417, 416), (416, 417, 419, 418), (418, 419, 421, 420), (420, 421, 423, 422), (422, 423, 425, 424), (424, 425, 427, 426), (426, 427, 429, 428), (428, 429, 431, 430), (430, 431, 433, 432), (432, 433, 435, 434), (434, 435, 437, 436), (436, 437, 439, 438), (438, 439, 441, 440), (440, 441, 443, 442), (442, 443, 445, 444), (444, 445, 447, 446), (446, 447, 387, 384), (221, 223, 415, 413), (239, 241, 433, 431), (206, 204, 396, 398), (224, 222, 414, 416), (205, 207, 399, 397), (242, 240, 432, 434), (223, 225, 417, 415), (241, 243, 435, 433), (208, 206, 398, 400), (226, 224, 416, 418), (207, 209, 401, 399), (244, 242, 434, 436), (225, 227, 419, 417), (243, 245, 437, 435), (210, 208, 400, 402), (228, 226, 418, 420), (209, 211, 403, 401), (193, 192, 384, 385), (246, 244, 436, 438), (227, 229, 421, 419), (195, 194, 386, 387), (245, 247, 439, 437), (212, 210, 402, 404), (230, 228, 420, 422), (211, 213, 405, 403), (248, 246, 438, 440), (229, 231, 423, 421), (196, 193, 385, 388), (247, 249, 441, 439), (214, 212, 404, 406), (194, 197, 389, 386), (232, 230, 422, 424), (448, 453, 454, 449), (449, 454, 455, 450), (450, 455, 456, 451), (451, 456, 457, 452), (452, 457, 453, 448), (453, 458, 459, 454), (454, 459, 460, 455), (455, 460, 461, 456), (456, 461, 462, 457), (457, 462, 458, 453), (458, 463, 464, 459), (459, 464, 465, 460), (460, 465, 466, 461), (461, 466, 467, 462), (462, 467, 463, 458), (463, 468, 469, 464), (464, 469, 470, 465), (465, 470, 471, 466), (466, 471, 472, 467), (467, 472, 468, 463), (468, 473, 474, 469), (469, 474, 475, 470), (470, 475, 476, 471), (471, 476, 477, 472), (472, 477, 473, 468), (473, 478, 479, 474), (474, 479, 480, 475), (475, 480, 481, 476), (476, 481, 482, 477), (477, 482, 478, 473), (478, 483, 484, 479), (479, 484, 485, 480), (480, 485, 486, 481), (481, 486, 487, 482), (482, 487, 483, 478), (483, 488, 489, 484), (484, 489, 490, 485), (485, 490, 491, 486), (486, 491, 492, 487), (487, 492, 488, 483), (488, 493, 494, 489), (489, 494, 495, 490), (490, 495, 496, 491), (491, 496, 497, 492), (492, 497, 493, 488), (493, 498, 499, 494), (494, 499, 500, 495), (495, 500, 501, 496), (496, 501, 502, 497), (497, 502, 498, 493), (498, 503, 504, 499), (499, 504, 505, 500), (500, 505, 506, 501), (501, 506, 507, 502), (502, 507, 503, 498), (503, 508, 509, 504), (504, 509, 510, 505), (505, 510, 511, 506), (506, 511, 512, 507), (507, 512, 508, 503), (508, 513, 514, 509), (509, 514, 515, 510), (510, 515, 516, 511), (511, 516, 517, 512), (512, 517, 513, 508), (513, 518, 519, 514), (514, 519, 520, 515), (515, 520, 521, 516), (516, 521, 522, 517), (517, 522, 518, 513), (518, 523, 524, 519), (519, 524, 525, 520), (520, 525, 526, 521), (521, 526, 527, 522), (522, 527, 523, 518), (523, 528, 529, 524), (524, 529, 530, 525), (525, 530, 531, 526), (526, 531, 532, 527), (527, 532, 528, 523), (528, 533, 534, 529), (529, 534, 535, 530), (530, 535, 536, 531), (531, 536, 537, 532), (532, 537, 533, 528), (533, 538, 539, 534), (534, 539, 540, 535), (535, 540, 541, 536), (536, 541, 542, 537), (537, 542, 538, 533), (538, 543, 544, 539), (539, 544, 545, 540), (540, 545, 546, 541), (541, 546, 547, 542), (542, 547, 543, 538), (543, 548, 549, 544), (544, 549, 550, 545), (545, 550, 551, 546), (546, 551, 552, 547), (547, 552, 548, 543), (548, 553, 554, 549), (549, 554, 555, 550), (550, 555, 556, 551), (551, 556, 557, 552), (552, 557, 553, 548), (553, 558, 559, 554), (554, 559, 560, 555), (555, 560, 561, 556), (556, 561, 562, 557), (557, 562, 558, 553), (558, 563, 564, 559), (559, 564, 565, 560), (560, 565, 566, 561), (561, 566, 567, 562), (562, 567, 563, 558), (563, 568, 569, 564), (564, 569, 570, 565), (565, 570, 571, 566), (566, 571, 572, 567), (567, 572, 568, 563), (568, 573, 574, 569), (569, 574, 575, 570), (570, 575, 576, 571), (571, 576, 577, 572), (572, 577, 573, 568), (573, 578, 579, 574), (574, 579, 580, 575), (575, 580, 581, 576), (576, 581, 582, 577), (577, 582, 578, 573), (578, 448, 449, 579), (579, 449, 450, 580), (580, 450, 451, 581), (581, 451, 452, 582), (582, 452, 448, 578), (583, 584, 586, 585), (590, 589, 593, 594), (589, 590, 588, 587), (587, 588, 584, 583), (585, 589, 587, 583), (590, 586, 584, 588), (592, 591, 595, 596), (589, 585, 592, 593), (586, 590, 604, 603), (585, 586, 591, 592), (598, 597, 601, 602), (594, 593, 597, 598), (593, 592, 596, 597), (594, 598, 610, 608), (600, 599, 602, 601), (597, 596, 600, 601), (602, 599, 613, 614), (596, 595, 599, 600), (603, 604, 606, 605), (594, 591, 605, 606), (591, 586, 603, 605), (590, 594, 606, 604), (607, 608, 610, 609), (591, 594, 608, 607), (595, 591, 607, 609), (598, 595, 609, 610), (611, 612, 614, 613), (599, 595, 611, 613), (595, 598, 612, 611), (598, 602, 614, 612), (615, 616, 618, 617), (622, 621, 625, 626), (621, 622, 620, 619), (619, 620, 616, 615), (617, 621, 619, 615), (622, 618, 616, 620), (624, 623, 627, 628), (621, 617, 624, 625), (618, 622, 636, 635), (617, 618, 623, 624), (630, 629, 633, 634), (626, 625, 629, 630), (625, 624, 628, 629), (626, 630, 642, 640), (632, 631, 634, 633), (629, 628, 632, 633), (634, 631, 645, 646), (628, 627, 631, 632), (635, 636, 638, 637), (626, 623, 637, 638), (623, 618, 635, 637), (622, 626, 638, 636), (639, 640, 642, 641), (623, 626, 640, 639), (627, 623, 639, 641), (630, 627, 641, 642), (643, 644, 646, 645), (631, 627, 643, 645), (627, 630, 644, 643), (630, 634, 646, 644)])
_uv = me_cylinder.uv_layers.new(name='UVMap')
_uv.uv.foreach_set('vector', [-0.1847, 12.24, 0.04276, 11.87, 1.277, 12.48, 0.9078, 13.08, -7.131, -5.159, -7.499, -5.387, -6.894, -6.62, -6.297, -6.251, -0.03102, 9.795, -0.284, 9.444, 0.7467, 8.535, 1.157, 9.105, -7.01, -1.749, -6.715, -2.065, -5.622, -1.232, -6.101, -0.7182, -3.4, 9.248, -3.694, 9.565, -4.786, 8.732, -4.308, 8.218, -10.38, -2.295, -10.13, -1.944, -11.16, -1.036, -11.57, -1.605, -3.279, 12.66, -2.91, 12.89, -3.514, 14.12, -4.112, 13.75, -10.22, -4.743, -10.45, -4.375, -11.69, -4.979, -11.32, -5.576, 0.04276, 11.87, 0.1941, 11.47, 1.522, 11.82, 1.277, 12.48, -6.814, -4.864, -7.131, -5.159, -6.297, -6.251, -5.784, -5.773, -0.284, 9.444, -0.6007, 9.149, 0.233, 8.057, 0.7467, 8.535, -7.361, -1.496, -7.01, -1.749, -6.101, -0.7182, -6.67, -0.3077, -3.694, 9.565, -3.922, 9.933, -5.155, 9.329, -4.786, 8.732, -10.56, -2.689, -10.38, -2.295, -11.57, -1.605, -11.86, -2.244, -2.91, 12.89, -2.505, 13.04, -2.857, 14.37, -3.514, 14.12, -9.93, -5.06, -10.22, -4.743, -11.32, -5.576, -10.84, -6.09, 0.1941, 11.47, 0.2634, 11.04, 1.635, 11.13, 1.522, 11.82, -6.561, -4.513, -6.814, -4.864, -5.784, -5.773, -5.373, -5.203, -0.6007, 9.149, -0.9687, 8.922, -0.3642, 7.688, 0.233, 8.057, -7.755, -1.316, -7.361, -1.496, -6.67, -0.3077, -7.309, -0.01626, -3.922, 9.933, -4.073, 10.34, -5.401, 9.986, -5.155, 9.329, -10.66, -3.11, -10.56, -2.689, -11.86, -2.244, -12.02, -2.927, -2.505, 13.04, -2.078, 13.11, -2.164, 14.48, -2.857, 14.37, -9.579, -5.313, -9.93, -5.06, -10.84, -6.09, -10.27, -6.501, 0.2634, 11.04, 0.2481, 10.61, 1.61, 10.43, 1.635, 11.13, -6.381, -4.12, -6.561, -4.513, -5.373, -5.203, -5.082, -4.565, -0.9687, 8.922, -1.374, 8.77, -1.022, 7.442, -0.3642, 7.688, -8.176, -1.217, -7.755, -1.316, -7.309, -0.01626, -7.992, 0.145, -4.073, 10.34, -4.143, 10.77, -5.513, 10.68, -5.401, 9.986, -10.67, -3.543, -10.66, -3.11, -12.02, -2.927, -12.04, -3.629, 6.284, -14.08, 6.238, -14.06, 5.866, -14.88, 5.912, -14.9, -2.078, 13.11, -1.646, 13.09, -1.462, 14.45, -2.164, 14.48, -9.185, -5.493, -9.579, -5.313, -10.27, -6.501, -9.63, -6.792, -0.03102, 9.795, 0.1486, 10.19, 0.2481, 10.61, 0.2634, 11.04, 0.1941, 11.47, 0.04276, 11.87, -0.1847, 12.24, -0.4797, 12.56, -0.8307, 12.81, -1.224, 12.99, -1.646, 13.09, -2.078, 13.11, -2.505, 13.04, -2.91, 12.89, -3.279, 12.66, -3.595, 12.36, -3.848, 12.01, -4.028, 11.62, -4.127, 11.2, -4.143, 10.77, -4.073, 10.34, -3.922, 9.933, -3.694, 9.565, -3.4, 9.248, -3.049, 8.995, -2.655, 8.816, -2.234, 8.716, -1.801, 8.701, -1.374, 8.77, -0.9687, 8.922, -0.6007, 9.149, -0.284, 9.444, 10.15, -6.573, 10.15, -6.573, 10.15, -6.573, 10.15, -6.573, 10.15, -6.573, 10.15, -6.573, 10.15, -6.573, 10.15, -6.573, 10.15, -6.573, 10.15, -6.573, 10.15, -6.573, 10.15, -6.573, 10.15, -6.573, 10.15, -6.573, 10.15, -6.573, 10.15, -6.573, 10.15, -6.573, 10.15, -6.573, 10.15, -6.573, 10.15, -6.573, 10.15, -6.573, 10.15, -6.573, 10.15, -6.573, 10.15, -6.573, 10.15, -6.573, 10.15, -6.573, 10.15, -6.573, 10.15, -6.573, 10.15, -6.573, 10.15, -6.573, 10.15, -6.573, 10.15, -6.573, 10.15, -6.573, 10.15, -6.573, 10.15, -6.573, 10.15, -6.573, 10.15, -6.573, 10.15, -6.573, 10.15, -6.573, 10.15, -6.573, 10.15, -6.573, 10.15, -6.573, 10.15, -6.573, 10.15, -6.573, 10.15, -6.573, 10.15, -6.573, 10.15, -6.573, 10.15, -6.573, 10.15, -6.573, 10.15, -6.573, 10.15, -6.573, 10.15, -6.573, 10.15, -6.573, 10.15, -6.573, 10.15, -6.573, 10.15, -6.573, 10.15, -6.573, 10.15, -6.573, 10.15, -6.573, 10.15, -6.573, 10.15, -6.573, 10.15, -6.573, 10.15, -6.573, 10.15, -6.573, 10.15, -6.573, 10.15, -6.573, 10.15, -6.573, 10.15, -6.573, 10.15, -6.573, 10.15, -6.573, 10.15, -6.573, 10.15, -6.573, 10.15, -6.573, 10.15, -6.573, 10.15, -6.573, 10.15, -6.573, 10.15, -6.573, 10.15, -6.573, 10.15, -6.573, 10.15, -6.573, 10.15, -6.573, 10.15, -6.573, 10.15, -6.573, 10.15, -6.573, 10.15, -6.573, 10.15, -6.573, 10.15, -6.573, 10.15, -6.573, 10.15, -6.573, 10.15, -6.573, 10.15, -6.573, 10.15, -6.573, 10.15, -6.573, 10.15, -6.573, 10.15, -6.573, 10.15, -6.573, 10.15, -6.573, 10.15, -6.573, 10.15, -6.573, 10.15, -6.573, 10.15, -6.573, 10.15, -6.573, 10.15, -6.573, 10.15, -6.573, 10.15, -6.573, 10.15, -6.573, 10.15, -6.573, 10.15, -6.573, 10.15, -6.573, 10.15, -6.573, 10.15, -6.573, 10.15, -6.573, 10.15, -6.573, 10.15, -6.573, 10.15, -6.573, 10.15, -6.573, 10.15, -6.573, 10.15, -6.573, 10.15, -6.573, 10.15, -6.573, 10.15, -6.573, 10.15, -6.573, 10.15, -6.573, 10.15, -6.573, 10.15, -6.573, 10.15, -6.573, 10.15, -6.573, 10.15, -6.573, 3.473, 3.814, 3.336, 3.509, 4.712, 2.881, 4.848, 3.186, 2.458, -10.67, 2.137, -10.52, 1.51, -11.9, 1.83, -12.05, 5.927, 9.182, 5.778, 8.864, 7.153, 8.236, 7.302, 8.554, 2.801, -10.83, 2.458, -10.67, 1.83, -12.05, 2.174, -12.21, 5.778, 8.864, 5.613, 8.507, 6.988, 7.879, 7.153, 8.236, 3.154, -10.99, 2.801, -10.83, 2.174, -12.21, 2.527, -12.37, 5.613, 8.507, 5.436, 8.124, 6.812, 7.497, 6.988, 7.879, 3.504, -11.15, 3.154, -10.99, 2.527, -12.37, 2.876, -12.53, 5.436, 8.124, 5.257, 7.731, 6.632, 7.103, 6.812, 7.497, 3.835, -11.3, 3.504, -11.15, 2.876, -12.53, 3.208, -12.68, 5.257, 7.731, 5.08, 7.342, 6.455, 6.714, 6.632, 7.103, 4.137, -11.43, 3.835, -11.3, 3.208, -12.68, 3.509, -12.81, 5.08, 7.342, 4.914, 6.972, 6.289, 6.345, 6.455, 6.714, 1.563, -0.363, 1.384, -0.7549, 2.759, -1.383, 2.938, -0.9906, 4.397, -11.55, 4.137, -11.43, 3.509, -12.81, 3.769, -12.92, 4.914, 6.972, 4.764, 6.636, 6.139, 6.009, 6.289, 6.345, 1.384, -0.7549, 1.206, -1.147, 2.581, -1.774, 2.759, -1.383, 7.398, 11.69, 7.125, 11.82, 6.497, 10.45, 6.771, 10.32, 4.764, 6.636, 4.636, 6.347, 6.011, 5.719, 6.139, 6.009, 1.206, -1.147, 1.037, -1.523, 2.412, -2.151, 2.581, -1.774, 7.711, 11.55, 7.398, 11.69, 6.771, 10.32, 7.083, 10.17, 2.045, 0.6668, 1.9, 0.3617, 3.275, -0.2659, 3.42, 0.03918, 1.037, -1.523, 0.8823, -1.87, 2.257, -2.497, 2.412, -2.151, 8.049, 11.39, 7.711, 11.55, 7.083, 10.17, 7.421, 10.02, 1.9, 0.3617, 1.738, 0.01401, 3.113, -0.6136, 3.275, -0.2659, 0.8823, -1.87, 0.7491, -2.173, 2.124, -2.801, 2.257, -2.497, 8.401, 11.23, 8.049, 11.39, 7.421, 10.02, 7.773, 9.855, 1.738, 0.01401, 1.563, -0.363, 2.938, -0.9906, 3.113, -0.6136, 3.338, 3.508, 3.196, 3.206, 4.572, 2.579, 4.713, 2.88, 8.752, 11.07, 8.401, 11.23, 7.773, 9.855, 8.125, 9.696, 3.196, 3.206, 3.036, 2.861, 4.412, 2.234, 4.572, 2.579, 9.09, 10.92, 8.752, 11.07, 8.125, 9.696, 8.463, 9.544, 0.604, -14.67, 0.2932, -14.53, 0.2213, -14.69, 0.5321, -14.83, 2.57, -15.56, 2.296, -15.44, 1.723, -16.7, 1.998, -16.82, 6.632, 7.103, 6.455, 6.714, 6.613, 6.643, 7.887, 6.531, 0.9416, -14.83, 0.604, -14.67, 0.5321, -14.83, 0.369, -16.08, 1.51, -11.9, 1.224, -11.77, 0.6516, -13.02, 1.438, -12.06, 6.455, 6.714, 6.289, 6.345, 6.447, 6.273, 6.613, 6.643, 2.938, -0.9906, 2.759, -1.383, 4.013, -1.955, 4.193, -1.563, 1.83, -12.05, 1.51, -11.9, 1.438, -12.06, 1.758, -12.21, 6.289, 6.345, 6.139, 6.009, 7.394, 5.436, 6.447, 6.273, 2.759, -1.383, 2.581, -1.774, 2.739, -1.846, 4.013, -1.955, 2.174, -12.21, 1.83, -12.05, 1.758, -12.21, 1.601, -13.46, 6.139, 6.009, 6.011, 5.719, 7.266, 5.146, 7.394, 5.436, 2.581, -1.774, 2.412, -2.151, 2.569, -2.222, 2.739, -1.846, 2.527, -12.37, 2.174, -12.21, 1.601, -13.46, 1.954, -13.62, 3.42, 0.03918, 3.275, -0.2659, 3.433, -0.3377, 4.674, -0.5334, 2.412, -2.151, 2.257, -2.497, 3.512, -3.07, 2.569, -2.222, 2.876, -12.53, 2.527, -12.37, 1.954, -13.62, 2.804, -12.68, 3.275, -0.2659, 3.113, -0.6136, 3.27, -0.6855, 3.433, -0.3377, 2.257, -2.497, 2.124, -2.801, 3.379, -3.373, 3.512, -3.07, 3.208, -12.68, 2.876, -12.53, 2.804, -12.68, 3.136, -12.83, 3.113, -0.6136, 2.938, -0.9906, 4.193, -1.563, 3.27, -0.6855, 4.713, 2.88, 4.572, 2.579, 4.729, 2.507, 5.967, 2.308, 3.509, -12.81, 3.208, -12.68, 3.136, -12.83, 2.937, -14.06, 4.572, 2.579, 4.412, 2.234, 4.569, 2.162, 4.729, 2.507, 3.769, -12.92, 3.509, -12.81, 2.937, -14.06, 3.197, -14.18, 4.412, 2.234, 4.239, 1.858, 5.493, 1.285, 4.569, 2.162, 6.771, 10.32, 6.497, 10.45, 5.924, 9.194, 6.699, 10.16, 4.239, 1.858, 4.059, 1.467, 5.314, 0.8941, 5.493, 1.285, 7.083, 10.17, 6.771, 10.32, 6.699, 10.16, 7.011, 10.02, 4.059, 1.467, 3.881, 1.075, 4.038, 1.003, 5.314, 0.8941, 7.421, 10.02, 7.083, 10.17, 7.011, 10.02, 6.849, 8.762, 3.881, 1.075, 3.71, 0.6966, 3.868, 0.6248, 4.038, 1.003, 2.137, -10.52, 1.852, -10.39, 1.224, -11.77, 1.51, -11.9, 1.569, -13.45, 1.232, -13.3, 0.604, -14.67, 0.9416, -14.83, 3.63, 4.162, 3.473, 3.814, 4.848, 3.186, 5.005, 3.535, 3.198, -14.19, 2.924, -14.07, 2.296, -15.44, 2.57, -15.56, 1.232, -13.3, 0.9208, -13.15, 0.2932, -14.53, 0.604, -14.67, 3.801, 4.539, 3.63, 4.162, 5.005, 3.535, 5.176, 3.912, 2.924, -14.07, 2.611, -13.93, 1.984, -15.3, 2.296, -15.44, 0.9208, -13.15, 0.6488, -13.03, 0.02113, -14.4, 0.2932, -14.53, 3.979, 4.931, 3.801, 4.539, 5.176, 3.912, 5.354, 4.304, 2.611, -13.93, 2.273, -13.77, 1.645, -15.15, 1.984, -15.3, 10.88, 13.3, 10.6, 13.42, 9.974, 12.04, 10.25, 11.92, 4.158, 5.323, 3.979, 4.931, 5.354, 4.304, 5.533, 4.695, 2.273, -13.77, 1.921, -13.61, 1.293, -14.99, 1.645, -15.15, 10.6, 13.42, 10.29, 13.56, 9.66, 12.18, 9.974, 12.04, 4.331, 5.699, 4.158, 5.323, 5.533, 4.695, 5.706, 5.071, 1.921, -13.61, 1.569, -13.45, 0.9416, -14.83, 1.293, -14.99, 10.29, 13.56, 9.949, 13.71, 9.321, 12.34, 9.66, 12.18, 4.491, 6.045, 4.331, 5.699, 5.706, 5.071, 5.867, 5.418, 9.949, 13.71, 9.597, 13.87, 8.969, 12.5, 9.321, 12.34, 4.632, 6.348, 4.491, 6.045, 5.867, 5.418, 6.008, 5.721, 9.597, 13.87, 9.246, 14.03, 8.618, 12.66, 8.969, 12.5, 2.178, 0.9752, 2.041, 0.6683, 3.417, 0.04063, 3.553, 0.3475, 9.246, 14.03, 8.909, 14.19, 8.281, 12.81, 8.618, 12.66, 2.335, 1.324, 2.178, 0.9752, 3.553, 0.3475, 3.71, 0.6966, 8.909, 14.19, 8.599, 14.33, 7.971, 12.96, 8.281, 12.81, 2.506, 1.702, 2.335, 1.324, 3.71, 0.6966, 3.881, 1.075, 8.599, 14.33, 8.328, 14.46, 7.7, 13.08, 7.971, 12.96, 2.684, 2.094, 2.506, 1.702, 3.881, 1.075, 4.059, 1.467, 9.674, 10.66, 9.401, 10.78, 8.774, 9.405, 9.046, 9.286, 2.863, 2.486, 2.684, 2.094, 4.059, 1.467, 4.239, 1.858, 9.401, 10.78, 9.09, 10.92, 8.463, 9.544, 8.774, 9.405, 3.036, 2.861, 2.863, 2.486, 4.239, 1.858, 4.412, 2.234, -3.738, 7.807, -4.308, 8.218, -7.166, 4.977, -5.909, 4.071, -11.16, -1.036, -10.64, -0.5571, -13.26, 2.878, -14.4, 1.822, -4.625, 13.27, -4.112, 13.75, -6.733, 17.19, -7.866, 16.13, -11.69, -4.979, -11.93, -4.322, -16.11, -5.429, -15.57, -6.88, 0.9078, 13.08, 1.277, 12.48, 5.157, 14.38, 4.343, 15.7, -6.297, -6.251, -6.894, -6.62, -4.994, -10.5, -3.676, -9.686, 1.157, 9.105, 0.7467, 8.535, 3.987, 5.678, 4.893, 6.934, -6.101, -0.7182, -5.622, -1.232, -2.187, 1.389, -3.243, 2.523, -4.308, 8.218, -4.786, 8.732, -8.222, 6.111, -7.166, 4.977, -11.57, -1.605, -11.16, -1.036, -14.4, 1.822, -15.3, 0.5654, -4.112, 13.75, -3.514, 14.12, -5.415, 18.0, -6.733, 17.19, -11.32, -5.576, -11.69, -4.979, -15.57, -6.88, -14.75, -8.198, 1.277, 12.48, 1.522, 11.82, 5.699, 12.93, 5.157, 14.38, -5.784, -5.773, -6.297, -6.251, -3.676, -9.686, -2.543, -8.631, 0.7467, 8.535, 0.233, 8.057, 2.854, 4.622, 3.987, 5.678, -6.67, -0.3077, -6.101, -0.7182, -3.243, 2.523, -4.5, 3.428, -4.786, 8.732, -5.155, 9.329, -9.036, 7.428, -8.222, 6.111, -11.86, -2.244, -11.57, -1.605, -15.3, 0.5654, -15.95, -0.8438, -3.514, 14.12, -2.857, 14.37, -3.964, 18.54, -5.415, 18.0, -10.84, -6.09, -11.32, -5.576, -14.75, -8.198, -13.7, -9.331, 1.522, 11.82, 1.635, 11.13, 5.947, 11.4, 5.699, 12.93, -5.373, -5.203, -5.784, -5.773, -2.543, -8.631, -1.637, -7.374, 0.233, 8.057, -0.3642, 7.688, 1.536, 3.807, 2.854, 4.622, -7.309, -0.01626, -6.67, -0.3077, -4.5, 3.428, -5.909, 4.071, -5.155, 9.329, -5.401, 9.986, -9.578, 8.88, -9.036, 7.428, -12.02, -2.927, -11.86, -2.244, -15.95, -0.8438, -16.3, -2.351, -2.857, 14.37, -2.164, 14.48, -2.435, 18.79, -3.964, 18.54, -10.27, -6.501, -10.84, -6.09, -13.7, -9.331, -12.44, -10.24, 1.635, 11.13, 1.61, 10.43, 5.892, 9.851, 5.947, 11.4, -5.082, -4.565, -5.373, -5.203, -1.637, -7.374, -0.9939, -5.965, -0.3642, 7.688, -1.022, 7.442, 0.08483, 3.266, 1.536, 3.807, -7.992, 0.145, -7.309, -0.01626, -5.909, 4.071, -7.417, 4.427, -10.45, -4.375, -10.6, -3.97, -11.93, -4.322, -11.69, -4.979, -3.595, 12.36, -3.279, 12.66, -4.112, 13.75, -4.625, 13.27, -10.13, -1.944, -9.809, -1.649, -10.64, -0.5571, -11.16, -1.036, -3.049, 8.995, -3.4, 9.248, -4.308, 8.218, -3.738, 7.807, -6.715, -2.065, -6.487, -2.433, -5.253, -1.829, -5.622, -1.232, -7.499, -5.387, -7.904, -5.538, -7.552, -6.866, -6.894, -6.62, -0.4797, 12.56, -0.1847, 12.24, 0.9078, 13.08, 0.4293, 13.59, -3.848, 12.01, -3.595, 12.36, -4.625, 13.27, -5.036, 12.7, -9.809, -1.649, -9.441, -1.422, -10.04, -0.188, -10.64, -0.5571, -2.655, 8.816, -3.049, 8.995, -3.738, 7.807, -3.1, 7.516, -6.487, -2.433, -6.336, -2.839, -5.008, -2.487, -5.253, -1.829, -7.904, -5.538, -8.331, -5.607, -8.245, -6.978, -7.552, -6.866, -0.8307, 12.81, -0.4797, 12.56, 0.4293, 13.59, -0.1402, 14.0, -4.028, 11.62, -3.848, 12.01, -5.036, 12.7, -5.327, 12.06, -9.441, -1.422, -9.035, -1.271, -9.387, 0.05745, -10.04, -0.188, -2.234, 8.716, -2.655, 8.816, -3.1, 7.516, -2.416, 7.355, -6.336, -2.839, -6.267, -3.266, -4.895, -3.18, -5.008, -2.487, -8.331, -5.607, -8.764, -5.592, -8.947, -6.953, -8.245, -6.978, -1.224, 12.99, -0.8307, 12.81, -0.1402, 14.0, -0.7789, 14.29, -4.127, 11.2, -4.028, 11.62, -5.327, 12.06, -5.488, 11.38, -9.035, -1.271, -8.608, -1.201, -8.694, 0.1699, -9.387, 0.05745, 0.1486, 10.19, -0.03102, 9.795, 1.157, 9.105, 1.449, 9.743, -1.801, 8.701, -2.234, 8.716, -2.416, 7.355, -1.715, 7.33, -6.267, -3.266, -6.282, -3.698, -4.92, -3.881, -4.895, -3.18, -10.6, -3.97, -10.67, -3.543, -12.04, -3.629, -11.93, -4.322, -8.764, -5.592, -9.185, -5.493, -9.63, -6.792, -8.947, -6.953, -1.646, 13.09, -1.224, 12.99, -0.7789, 14.29, -1.462, 14.45, -4.143, 10.77, -4.127, 11.2, -5.488, 11.38, -5.513, 10.68, -8.608, -1.201, -8.176, -1.217, -7.992, 0.145, -8.694, 0.1699, -1.374, 8.77, -1.801, 8.701, -1.715, 7.33, -1.022, 7.442, -6.282, -3.698, -6.381, -4.12, -5.082, -4.565, -4.92, -3.881, 0.2481, 10.61, 0.1486, 10.19, 1.449, 9.743, 1.61, 10.43, 1.48, -4.645, 1.511, -4.602, 0.2277, -3.471, 0.0005763, -3.786, 1.511, -4.602, 1.55, -4.566, 0.5119, -3.206, 0.2277, -3.471, 1.55, -4.566, 1.595, -4.539, 0.8423, -3.002, 0.5119, -3.206, 1.595, -4.539, 1.645, -4.52, 1.206, -2.866, 0.8423, -3.002, 1.645, -4.52, 1.697, -4.512, 1.59, -2.803, 1.206, -2.866, 1.697, -4.512, 1.75, -4.513, 1.978, -2.817, 1.59, -2.803, 1.75, -4.513, 1.801, -4.526, 2.356, -2.906, 1.978, -2.817, 1.801, -4.526, 1.849, -4.548, 2.709, -3.068, 2.356, -2.906, 1.849, -4.548, 1.892, -4.578, 3.024, -3.295, 2.709, -3.068, 1.892, -4.578, 1.929, -4.617, 3.289, -3.579, 3.024, -3.295, 1.929, -4.617, 1.956, -4.662, 3.493, -3.91, 3.289, -3.579, 1.956, -4.662, 1.975, -4.712, 3.629, -4.273, 3.493, -3.91, 1.975, -4.712, 1.983, -4.764, 3.691, -4.657, 3.629, -4.273, 1.983, -4.764, 1.981, -4.817, 3.678, -5.045, 3.691, -4.657, 1.981, -4.817, 1.969, -4.869, 3.588, -5.423, 3.678, -5.045, 1.969, -4.869, 1.947, -4.917, 3.427, -5.776, 3.588, -5.423, 1.947, -4.917, 1.916, -4.96, 3.2, -6.092, 3.427, -5.776, 1.916, -4.96, 1.878, -4.996, 2.916, -6.356, 3.2, -6.092, 1.878, -4.996, 1.833, -5.024, 2.585, -6.561, 2.916, -6.356, 1.833, -5.024, 1.783, -5.042, 2.221, -6.696, 2.585, -6.561, 1.783, -5.042, 1.731, -5.051, 1.838, -6.759, 2.221, -6.696, 1.731, -5.051, 1.678, -5.049, 1.45, -6.745, 1.838, -6.759, 1.678, -5.049, 1.626, -5.036, 1.072, -6.656, 1.45, -6.745, 1.626, -5.036, 1.578, -5.015, 0.7184, -6.494, 1.072, -6.656, 1.578, -5.015, 1.535, -4.984, 0.4033, -6.267, 0.7184, -6.494, 1.535, -4.984, 1.499, -4.945, 0.1386, -5.983, 0.4033, -6.267, 1.499, -4.945, 1.471, -4.9, -0.06565, -5.653, 0.1386, -5.983, 1.471, -4.9, 1.453, -4.85, -0.2015, -5.289, -0.06565, -5.653, 1.453, -4.85, 1.444, -4.798, -0.2637, -4.905, -0.2015, -5.289, 1.444, -4.798, 1.446, -4.745, -0.2499, -4.517, -0.2637, -4.905, 1.446, -4.745, 1.458, -4.694, -0.1607, -4.139, -0.2499, -4.517, 1.458, -4.694, 1.48, -4.645, 0.0005763, -3.786, -0.1607, -4.139, 8.883, -9.274, 8.921, -9.238, 8.952, -9.195, 8.974, -9.147, 8.986, -9.096, 8.988, -9.043, 8.98, -8.99, 8.961, -8.941, 8.933, -8.896, 8.897, -8.857, 8.854, -8.826, 8.806, -8.804, 8.755, -8.792, 8.702, -8.79, 8.65, -8.799, 8.6, -8.817, 8.555, -8.845, 8.516, -8.881, 8.485, -8.924, 8.463, -8.972, 8.451, -9.024, 8.449, -9.077, 8.458, -9.129, 8.476, -9.178, 8.504, -9.223, 8.54, -9.262, 8.583, -9.293, 8.631, -9.315, 8.683, -9.327, 8.736, -9.329, 8.788, -9.321, 8.838, -9.302, 7.166, -12.51, 7.119, -12.49, 6.747, -13.31, 6.794, -13.33, 6.332, -14.1, 6.284, -14.08, 5.912, -14.9, 5.96, -14.92, 7.209, -12.53, 7.166, -12.51, 6.794, -13.33, 6.838, -13.35, 6.38, -14.13, 6.332, -14.1, 5.96, -14.92, 6.008, -14.94, 7.248, -12.55, 7.209, -12.53, 6.838, -13.35, 6.877, -13.37, 6.426, -14.15, 6.38, -14.13, 6.008, -14.94, 6.054, -14.96, 6.567, -13.23, 6.529, -13.21, 6.158, -14.02, 6.195, -14.04, 6.468, -14.17, 6.426, -14.15, 6.054, -14.96, 6.096, -14.98, 6.609, -13.25, 6.567, -13.23, 6.195, -14.04, 6.238, -14.06, 6.505, -14.18, 6.468, -14.17, 6.096, -14.98, 6.133, -15.0, 6.656, -13.27, 6.609, -13.25, 6.238, -14.06, 6.284, -14.08, 6.053, -14.96, 6.006, -14.94, 5.635, -15.75, 5.681, -15.78, 5.822, -14.86, 5.785, -14.84, 5.413, -15.66, 5.45, -15.67, 6.704, -13.29, 6.656, -13.27, 6.284, -14.08, 6.332, -14.1, 6.095, -14.98, 6.053, -14.96, 5.681, -15.78, 5.723, -15.8, 5.865, -14.88, 5.822, -14.86, 5.45, -15.67, 5.493, -15.69, 6.751, -13.31, 6.704, -13.29, 6.332, -14.1, 6.38, -14.12, 6.132, -15.0, 6.095, -14.98, 5.723, -15.8, 5.761, -15.81, 5.911, -14.9, 5.865, -14.88, 5.493, -15.69, 5.539, -15.71, 6.797, -13.33, 6.751, -13.31, 6.38, -14.12, 6.426, -14.15, 6.937, -12.41, 6.901, -12.39, 6.53, -13.21, 6.565, -13.22, 5.958, -14.92, 5.911, -14.9, 5.539, -15.71, 5.587, -15.73, 6.84, -13.35, 6.797, -13.33, 6.426, -14.15, 6.468, -14.17, 6.978, -12.43, 6.937, -12.41, 6.565, -13.22, 6.606, -13.24, 6.006, -14.94, 5.958, -14.92, 5.587, -15.73, 5.635, -15.75, 6.877, -13.37, 6.84, -13.35, 6.468, -14.17, 6.505, -14.18, 7.023, -12.45, 6.978, -12.43, 6.606, -13.24, 6.652, -13.26, 6.195, -14.04, 6.157, -14.02, 5.786, -14.84, 5.823, -14.86, 7.071, -12.47, 7.023, -12.45, 6.652, -13.26, 6.699, -13.28, 6.238, -14.06, 6.195, -14.04, 5.823, -14.86, 5.866, -14.88, 7.119, -12.49, 7.071, -12.47, 6.699, -13.28, 6.747, -13.31, 10.82, -4.342, 11.33, -3.237, 11.13, -3.162, 10.61, -4.264, 8.746, -10.19, 8.907, -9.836, 8.712, -9.722, 8.532, -10.12, 17.35, 10.5, 16.86, 9.363, 17.02, 9.329, 17.53, 10.46, 7.668, -12.55, 7.829, -12.2, 7.634, -12.08, 7.454, -12.48, 13.37, 1.283, 13.88, 2.396, 13.7, 2.509, 13.21, 1.385, 8.207, -11.37, 8.368, -11.02, 8.173, -10.9, 7.993, -11.3, 9.093, -7.593, 8.589, -8.696, 8.791, -8.797, 9.291, -7.691, 7.488, -12.94, 7.649, -12.59, 7.454, -12.48, 7.274, -12.87, 11.85, -2.093, 12.35, -0.9876, 12.15, -0.9182, 11.64, -2.019, 7.848, -12.16, 8.009, -11.8, 7.813, -11.69, 7.634, -12.08, 15.79, 7.083, 15.3, 5.948, 15.46, 5.912, 15.98, 7.042, 9.644, -8.221, 9.805, -7.867, 9.61, -7.754, 9.43, -8.148, 12.85, 0.1426, 13.36, 1.256, 13.18, 1.369, 12.69, 0.2442, 9.105, -9.402, 9.266, -9.048, 9.071, -8.935, 8.891, -9.329, 9.601, -6.479, 9.098, -7.582, 9.298, -7.686, 9.795, -6.579, 9.781, -7.38, 9.619, -7.734, 9.815, -7.847, 9.994, -7.454, 12.36, -0.9689, 12.86, 0.137, 12.67, 0.2061, 12.15, -0.8959, 8.343, -10.53, 8.182, -10.88, 8.377, -11.0, 8.557, -10.6, 15.26, 5.925, 14.77, 4.794, 14.94, 4.755, 15.45, 5.88, 9.242, -8.561, 9.08, -8.915, 9.276, -9.028, 9.455, -8.635, 13.87, 2.433, 14.4, 3.539, 14.23, 3.655, 13.72, 2.536, 9.421, -8.168, 9.26, -8.521, 9.455, -8.635, 9.635, -8.241, 10.61, -4.264, 10.11, -5.365, 10.31, -5.465, 10.81, -4.362, 8.523, -10.14, 8.362, -10.49, 8.557, -10.6, 8.737, -10.21, 11.33, -3.219, 11.84, -2.111, 11.64, -2.04, 11.12, -3.144, 7.984, -11.32, 7.823, -11.67, 8.018, -11.78, 8.198, -11.39, 16.82, 9.338, 16.33, 8.204, 16.49, 8.17, 17.0, 9.298, 10.14, -6.593, 9.979, -6.946, 10.17, -7.06, 10.35, -6.666, 14.39, 3.582, 14.92, 4.689, 14.75, 4.805, 14.24, 3.683, 8.882, -9.349, 8.721, -9.702, 8.916, -9.816, 9.096, -9.422, 10.11, -5.371, 9.604, -6.473, 9.807, -6.573, 10.31, -5.469, 10.0, -7.433, 10.16, -7.08, 9.969, -6.967, 9.79, -7.36, 6.812, 7.497, 6.632, 7.103, 7.887, 6.531, 8.066, 6.924, 2.296, -15.44, 1.984, -15.3, 1.912, -15.46, 1.723, -16.7, 0.2932, -14.53, 0.02113, -14.4, -0.5515, -15.66, 0.2213, -14.69, 6.988, 7.879, 6.812, 7.497, 8.066, 6.924, 7.145, 7.807, 1.984, -15.3, 1.645, -15.15, 1.573, -15.31, 1.912, -15.46, 10.25, 11.92, 9.974, 12.04, 9.401, 10.79, 9.677, 10.67, 7.153, 8.236, 6.988, 7.879, 7.145, 7.807, 7.311, 8.165, 1.645, -15.15, 1.293, -14.99, 0.7205, -16.24, 1.573, -15.31, 9.974, 12.04, 9.66, 12.18, 9.589, 12.03, 9.401, 10.79, 7.302, 8.554, 7.153, 8.236, 7.311, 8.165, 8.557, 7.982, 1.293, -14.99, 0.9416, -14.83, 0.369, -16.08, 0.7205, -16.24, 9.66, 12.18, 9.321, 12.34, 9.249, 12.18, 9.589, 12.03, 4.848, 3.186, 4.712, 2.881, 5.966, 2.308, 6.103, 2.614, 9.321, 12.34, 8.969, 12.5, 8.397, 11.24, 9.249, 12.18, 5.005, 3.535, 4.848, 3.186, 6.103, 2.614, 5.162, 3.463, 8.969, 12.5, 8.618, 12.66, 8.045, 11.4, 8.397, 11.24, 5.176, 3.912, 5.005, 3.535, 5.162, 3.463, 5.333, 3.84, 8.618, 12.66, 8.281, 12.81, 8.209, 12.66, 8.045, 11.4, 5.354, 4.304, 5.176, 3.912, 5.333, 3.84, 6.609, 3.731, 8.281, 12.81, 7.971, 12.96, 7.899, 12.8, 8.209, 12.66, 5.533, 4.695, 5.354, 4.304, 6.609, 3.731, 6.788, 4.123, 7.971, 12.96, 7.7, 13.08, 7.128, 11.83, 7.899, 12.8, 5.706, 5.071, 5.533, 4.695, 6.788, 4.123, 5.864, 5.0, 9.046, 9.286, 8.774, 9.405, 8.201, 8.151, 8.474, 8.031, 5.867, 5.418, 5.706, 5.071, 5.864, 5.0, 6.024, 5.346, 8.774, 9.405, 8.463, 9.544, 8.391, 9.386, 8.201, 8.151, 6.008, 5.721, 5.867, 5.418, 6.024, 5.346, 7.262, 5.148, 8.463, 9.544, 8.125, 9.696, 8.053, 9.538, 8.391, 9.386, 3.553, 0.3475, 3.417, 0.04063, 4.671, -0.532, 4.808, -0.2251, 8.125, 9.696, 7.773, 9.855, 7.201, 8.601, 8.053, 9.538, 3.71, 0.6966, 3.553, 0.3475, 4.808, -0.2251, 3.868, 0.6248, 7.773, 9.855, 7.421, 10.02, 6.849, 8.762, 7.201, 8.601, 4.805, -3.925, 5.237, -4.122, 5.862, -2.772, 5.43, -2.575, 5.43, -2.575, 5.862, -2.772, 6.444, -1.528, 6.012, -1.331, 6.012, -1.331, 6.444, -1.528, 6.961, -0.4359, 6.529, -0.2387, 6.522, -0.2351, 6.954, -0.4325, 7.412, 0.604, 6.98, 0.8014, 6.98, 0.8014, 7.412, 0.604, 7.949, 1.807, 7.518, 2.004, 7.518, 2.004, 7.949, 1.807, 8.546, 3.129, 8.115, 3.327, 8.115, 3.327, 8.546, 3.129, 9.179, 4.521, 8.747, 4.719, 8.747, 4.719, 9.179, 4.521, 9.824, 5.929, 9.392, 6.126, 9.392, 6.126, 9.824, 5.929, 10.46, 7.298, 10.02, 7.495, 10.02, 7.495, 10.46, 7.298, 11.05, 8.576, 10.62, 8.773, 10.62, 8.773, 11.05, 8.576, 11.58, 9.714, 11.15, 9.911, 11.71, 3.311, 11.28, 3.508, 10.79, 2.414, 11.22, 2.217, 11.22, 2.217, 10.79, 2.414, 10.23, 1.168, 10.66, 0.971, 10.66, 0.971, 10.23, 1.168, 9.613, -0.1825, 10.05, -0.3796, 10.05, -0.3796, 9.613, -0.1825, 8.975, -1.586, 9.407, -1.783, 9.407, -1.783, 8.975, -1.586, 8.333, -2.987, 8.765, -3.184, 8.765, -3.184, 8.333, -2.987, 7.714, -4.334, 8.146, -4.531, 8.146, -4.531, 7.714, -4.334, 7.141, -5.573, 7.573, -5.771, 7.573, -5.771, 7.141, -5.573, 6.635, -6.658, 7.067, -6.855, 7.067, -6.855, 6.635, -6.658, 6.146, -7.757, 6.578, -7.954, 6.578, -7.954, 6.146, -7.757, 5.585, -9.007, 6.017, -9.204, 6.017, -9.204, 5.585, -9.007, 4.973, -10.36, 5.405, -10.56, 5.405, -10.56, 4.973, -10.36, 4.334, -11.76, 4.766, -11.96, 4.766, -11.96, 4.334, -11.76, 3.693, -13.16, 4.125, -13.36, 4.125, -13.36, 3.693, -13.16, 3.074, -14.51, 3.506, -14.71, 3.506, -14.71, 3.074, -14.51, 2.501, -15.74, 2.932, -15.94, 2.932, -15.94, 2.501, -15.74, 1.995, -16.82, 2.427, -17.02, 1.889, -10.4, 2.321, -10.6, 2.798, -9.515, 2.367, -9.318, 2.367, -9.318, 2.798, -9.515, 3.351, -8.274, 2.919, -8.077, 2.919, -8.077, 3.351, -8.274, 3.957, -6.927, 3.525, -6.73, 3.525, -6.73, 3.957, -6.927, 4.594, -5.525, 4.162, -5.328, 4.162, -5.328, 4.594, -5.525, 5.237, -4.122, 4.805, -3.925, -5.622, -1.232, -5.253, -1.829, -1.373, 0.07134, -2.187, 1.389, -6.894, -6.62, -7.552, -6.866, -6.445, -11.04, -4.994, -10.5, 0.4293, 13.59, 0.9078, 13.08, 4.343, 15.7, 3.287, 16.83, -5.036, 12.7, -4.625, 13.27, -7.866, 16.13, -8.772, 14.87, -10.64, -0.5571, -10.04, -0.188, -11.95, 3.692, -13.26, 2.878, -3.1, 7.516, -3.738, 7.807, -5.909, 4.071, -4.5, 3.428, -5.253, -1.829, -5.008, -2.487, -0.8313, -1.38, -1.373, 0.07134, -7.552, -6.866, -8.245, -6.978, -7.974, -11.29, -6.445, -11.04, -0.1402, 14.0, 0.4293, 13.59, 3.287, 16.83, 2.03, 17.74, -5.327, 12.06, -5.036, 12.7, -8.772, 14.87, -9.415, 13.46, -10.04, -0.188, -9.387, 0.05745, -10.49, 4.234, -11.95, 3.692, -2.416, 7.355, -3.1, 7.516, -4.5, 3.428, -2.992, 3.072, -5.008, -2.487, -4.895, -3.18, -0.5832, -2.909, -0.8313, -1.38, -8.245, -6.978, -8.947, -6.953, -9.522, -11.24, -7.974, -11.29, -0.7789, 14.29, -0.1402, 14.0, 2.03, 17.74, 0.621, 18.38, -5.488, 11.38, -5.327, 12.06, -9.415, 13.46, -9.771, 11.96, -9.387, 0.05745, -8.694, 0.1699, -8.965, 4.482, -10.49, 4.234, 1.449, 9.743, 1.157, 9.105, 4.893, 6.934, 5.536, 8.344, -1.715, 7.33, -2.416, 7.355, -2.992, 3.072, -1.444, 3.017, -4.895, -3.18, -4.92, -3.881, -0.6381, -4.457, -0.5832, -2.909, -11.93, -4.322, -12.04, -3.629, -16.36, -3.9, -16.11, -5.429, -8.947, -6.953, -9.63, -6.792, -11.03, -10.88, -9.522, -11.24, -1.462, 14.45, -0.7789, 14.29, 0.621, 18.38, -0.8867, 18.74, -5.513, 10.68, -5.488, 11.38, -9.771, 11.96, -9.826, 10.41, -8.694, 0.1699, -7.992, 0.145, -7.417, 4.427, -8.965, 4.482, -1.022, 7.442, -1.715, 7.33, -1.444, 3.017, 0.08483, 3.266, -4.92, -3.881, -5.082, -4.565, -0.9939, -5.965, -0.6381, -4.457, 1.61, 10.43, 1.449, 9.743, 5.536, 8.344, 5.892, 9.851, -9.63, -6.792, -10.27, -6.501, -12.44, -10.24, -11.03, -10.88, -2.164, 14.48, -1.462, 14.45, -0.8867, 18.74, -2.435, 18.79, -12.04, -3.629, -12.02, -2.927, -16.3, -2.351, -16.36, -3.9, -5.401, 9.986, -5.513, 10.68, -9.826, 10.41, -9.578, 8.88, 13.94, 8.129, 14.19, 8.673, 13.72, 8.847, 13.51, 8.378, -3.287, -14.22, -2.899, -14.56, -2.572, -14.08, -2.86, -13.83, 11.58, 1.779, 11.42, 1.433, 11.97, 1.182, 12.13, 1.528, 1.84, -8.825, 1.766, -9.2, 2.315, -9.376, 2.415, -8.87, 14.4, 7.971, 14.61, 8.44, 14.19, 8.673, 13.94, 8.129, 14.19, 8.673, 14.43, 9.206, 13.93, 9.305, 13.72, 8.847, -2.899, -14.56, -2.443, -14.8, -2.235, -14.26, -2.572, -14.08, 11.42, 1.433, 11.26, 1.089, 11.81, 0.8376, 11.97, 1.182, 1.766, -9.2, 1.608, -9.547, 2.101, -9.845, 2.315, -9.376, 14.61, 8.44, 14.82, 8.899, 14.43, 9.206, 14.19, 8.673, 14.43, 9.206, 14.65, 9.698, 14.12, 9.729, 13.93, 9.305, -2.443, -14.8, -1.944, -14.93, -1.865, -14.36, -2.235, -14.26, 11.26, 1.089, 11.12, 0.7652, 11.67, 0.5142, 11.81, 0.8376, 1.608, -9.547, 1.373, -9.849, 1.784, -10.25, 2.101, -9.845, 14.82, 8.899, 15.01, 9.323, 14.65, 9.698, 14.43, 9.206, 14.65, 9.698, 14.84, 10.12, 14.28, 10.1, 14.12, 9.729, -1.944, -14.93, -1.428, -14.94, -1.483, -14.37, -1.865, -14.36, 11.12, 0.7652, 10.99, 0.4799, 11.54, 0.2289, 11.67, 0.5142, 1.373, -9.849, 1.076, -10.09, 1.382, -10.58, 1.784, -10.25, 15.01, 9.323, 15.17, 9.689, 14.84, 10.12, 14.65, 9.698, 11.72, 3.303, 11.92, 3.713, 11.55, 4.1, 11.38, 3.746, -1.428, -14.94, -0.9242, -14.83, -1.11, -14.29, -1.483, -14.37, 10.0, -1.686, 9.879, -1.946, 10.43, -2.198, 10.55, -1.938, 1.076, -10.09, 0.7309, -10.25, 0.9167, -10.8, 1.382, -10.58, 12.28, 3.339, 12.44, 3.693, 11.92, 3.713, 11.72, 3.303, 11.92, 3.713, 12.14, 4.195, 11.75, 4.515, 11.55, 4.1, -0.9242, -14.83, -0.4587, -14.61, -0.7654, -14.12, -1.11, -14.29, 9.879, -1.946, 9.737, -2.252, 10.29, -2.504, 10.43, -2.198, 0.7309, -10.25, 0.3576, -10.33, 0.4126, -10.91, 0.9167, -10.8, 12.44, 3.693, 12.64, 4.108, 12.14, 4.195, 11.92, 3.713, 12.14, 4.195, 12.39, 4.722, 11.95, 4.969, 11.75, 4.515, -0.4587, -14.61, -0.05687, -14.29, -0.4678, -13.88, -0.7654, -14.12, 9.737, -2.252, 9.583, -2.588, 10.13, -2.84, 10.29, -2.504, 0.3576, -10.33, -0.02411, -10.32, -0.1029, -10.89, 0.4126, -10.91, 12.64, 4.108, 12.85, 4.562, 12.39, 4.722, 12.14, 4.195, 12.39, 4.722, 12.64, 5.266, 12.17, 5.438, 11.95, 4.969, -0.05687, -14.29, 0.2596, -13.88, -0.2334, -13.58, -0.4678, -13.88, 9.583, -2.588, 9.425, -2.936, 9.976, -3.187, 10.13, -2.84, -0.02411, -10.32, -0.3937, -10.23, -0.602, -10.77, -0.1029, -10.89, 12.85, 4.562, 13.06, 5.031, 12.64, 5.266, 12.39, 4.722, 12.64, 5.266, 12.88, 5.798, 12.38, 5.897, 12.17, 5.438, 0.2596, -13.88, 0.4737, -13.41, -0.0749, -13.23, -0.2334, -13.58, 9.425, -2.936, 9.27, -3.276, 9.822, -3.527, 9.976, -3.187, -0.3937, -10.23, -0.7313, -10.05, -1.058, -10.52, -0.602, -10.77, 13.06, 5.031, 13.27, 5.49, 12.88, 5.798, 12.64, 5.266, 12.88, 5.798, 13.1, 6.289, 12.56, 6.32, 12.38, 5.897, 0.4737, -13.41, 0.5738, -12.9, -0.0007491, -12.86, -0.0749, -13.23, 9.27, -3.276, 9.129, -3.59, 9.68, -3.841, 9.822, -3.527, -0.7313, -10.05, -1.019, -9.799, -1.446, -10.18, -1.058, -10.52, 13.27, 5.49, 13.46, 5.913, 13.1, 6.289, 12.88, 5.798, 13.1, 6.289, 13.28, 6.713, 12.72, 6.685, 12.56, 6.32, 0.5738, -12.9, 0.5546, -12.39, -0.01498, -12.48, -0.0007491, -12.86, 9.129, -3.59, 9.007, -3.862, 9.558, -4.113, 9.68, -3.841, -1.019, -9.799, -1.24, -9.488, -1.745, -9.765, -1.446, -10.18, 13.46, 5.913, 13.62, 6.278, 13.28, 6.713, 13.1, 6.289, 4.904, -14.03, 4.705, -14.46, 5.076, -14.83, 5.248, -14.47, 0.5546, -12.39, 0.4171, -11.89, -0.1168, -12.11, -0.01498, -12.48, 10.55, -1.936, 10.68, -1.65, 10.13, -1.398, 9.996, -1.683, -1.24, -9.488, -1.384, -9.134, -1.939, -9.287, -1.745, -9.765, 4.356, -14.06, 4.185, -14.43, 4.705, -14.46, 4.904, -14.03, 4.705, -14.46, 4.477, -14.95, 4.88, -15.26, 5.076, -14.83, 0.4171, -11.89, 0.1687, -11.44, -0.3008, -11.77, -0.1168, -12.11, 10.68, -1.65, 10.83, -1.327, 10.28, -1.074, 10.13, -1.398, -1.384, -9.134, -1.442, -8.757, -2.018, -8.778, -1.939, -9.287, 4.185, -14.43, 3.988, -14.85, 4.477, -14.95, 4.705, -14.46, 4.477, -14.95, 4.232, -15.48, 4.669, -15.72, 4.88, -15.26, 0.1687, -11.44, -0.1772, -11.06, -0.5569, -11.49, -0.3008, -11.77, 10.83, -1.327, 10.99, -0.983, 10.44, -0.7307, 10.28, -1.074, -1.442, -8.757, -1.412, -8.376, -1.977, -8.264, -2.018, -8.778, 3.988, -14.85, 3.777, -15.31, 4.232, -15.48, 4.477, -14.95, 4.232, -15.48, 3.983, -16.03, 4.455, -16.19, 4.669, -15.72, -0.1772, -11.06, -0.602, -10.77, -0.8715, -11.27, -0.5569, -11.49, 10.99, -0.983, 11.15, -0.6373, 10.6, -0.3851, 10.44, -0.7307, -1.412, -8.376, -1.295, -8.013, -1.819, -7.773, -1.977, -8.264, 3.777, -15.31, 3.563, -15.78, 3.983, -16.03, 4.232, -15.48, 3.983, -16.03, 3.745, -16.55, 4.249, -16.64, 4.455, -16.19, -0.602, -10.77, -1.083, -10.58, -1.227, -11.14, -0.8715, -11.27, 11.15, -0.6373, 11.3, -0.3084, 10.75, -0.05617, 10.6, -0.3851, -1.295, -8.013, -1.097, -7.686, -1.552, -7.332, -1.819, -7.773, 3.563, -15.78, 3.358, -16.23, 3.745, -16.55, 3.983, -16.03, 3.745, -16.55, 3.529, -17.03, 4.063, -17.05, 4.249, -16.64, -1.083, -10.58, -1.593, -10.51, -1.606, -11.08, -1.227, -11.14, 11.3, -0.3084, 11.43, -0.01404, 10.88, 0.2382, 10.75, -0.05617, -1.097, -7.686, -0.8296, -7.414, -1.191, -6.964, -1.552, -7.332, 3.358, -16.23, 3.172, -16.65, 3.529, -17.03, 3.745, -16.55, 3.529, -17.03, 3.348, -17.44, 3.907, -17.4, 4.063, -17.05, -1.593, -10.51, -2.107, -10.56, -1.986, -11.12, -1.606, -11.08, 11.43, -0.01404, 11.54, 0.23, 10.98, 0.4823, 10.88, 0.2382, -0.8296, -7.414, -0.5062, -7.211, -0.7539, -6.69, -1.191, -6.964, 3.172, -16.65, 3.016, -17.0, 3.348, -17.44, 3.529, -17.03, 6.606, -10.3, 6.813, -9.852, 6.434, -9.496, 6.255, -9.881, -2.107, -10.56, -2.595, -10.72, -2.347, -11.24, -1.986, -11.12, 12.86, 4.572, 12.72, 4.285, 13.27, 4.034, 13.41, 4.32, -0.5062, -7.211, -0.1448, -7.088, -0.2658, -6.524, -0.7539, -6.69, 7.147, -10.29, 7.325, -9.903, 6.813, -9.852, 6.606, -10.3, 6.813, -9.852, 7.046, -9.346, 6.635, -9.059, 6.434, -9.496, -2.595, -10.72, -3.031, -11.0, -2.671, -11.45, -2.347, -11.24, 12.72, 4.285, 12.57, 3.961, 13.12, 3.71, 13.27, 4.034, -0.1448, -7.088, 0.2353, -7.051, 0.2474, -6.475, -0.2658, -6.524, 7.325, -9.903, 7.526, -9.466, 7.046, -9.346, 6.813, -9.852, 7.046, -9.346, 7.293, -8.807, 6.847, -8.595, 6.635, -9.059, -3.031, -11.0, -3.393, -11.37, -2.938, -11.72, -2.671, -11.45, 12.57, 3.961, 12.42, 3.617, 12.97, 3.365, 13.12, 3.71, 0.2353, -7.051, 0.6135, -7.104, 0.7582, -6.545, 0.2474, -6.475, 7.526, -9.466, 7.739, -9.002, 7.293, -8.807, 7.046, -9.346, 7.293, -8.807, 7.54, -8.265, 7.06, -8.128, 6.847, -8.595, -3.393, -11.37, -3.66, -11.81, -3.136, -12.05, -2.938, -11.72, 12.42, 3.617, 12.26, 3.271, 12.81, 3.02, 12.97, 3.365, 0.6135, -7.104, 0.9695, -7.242, 1.239, -6.732, 0.7582, -6.545, 7.739, -9.002, 7.952, -8.535, 7.54, -8.265, 7.293, -8.807, 7.54, -8.265, 7.773, -7.749, 7.261, -7.683, 7.06, -8.128, -3.66, -11.81, -3.818, -12.3, -3.253, -12.41, -3.136, -12.05, 12.26, 3.271, 12.11, 2.942, 12.66, 2.691, 12.81, 3.02, 0.9695, -7.242, 1.284, -7.458, 1.664, -7.024, 1.239, -6.732, 7.952, -8.535, 8.153, -8.09, 7.773, -7.749, 7.54, -8.265, 7.773, -7.749, 7.981, -7.286, 7.44, -7.284, 7.261, -7.683, -3.818, -12.3, -3.859, -12.81, -3.283, -12.79, -3.253, -12.41, 12.11, 2.942, 11.98, 2.649, 12.53, 2.397, 12.66, 2.691, 1.284, -7.458, 1.54, -7.741, 2.01, -7.406, 1.664, -7.024, 8.153, -8.09, 8.332, -7.691, 7.981, -7.286, 7.773, -7.749, 13.28, 6.713, 13.47, 7.122, 13.11, 7.51, 12.94, 7.157, -3.859, -12.81, -3.78, -13.32, -3.225, -13.17, -3.283, -12.79, 11.98, 2.648, 11.86, 2.403, 12.42, 2.152, 12.53, 2.397, 1.54, -7.741, 1.724, -8.076, 2.258, -7.858, 2.01, -7.406, 13.83, 6.751, 14.0, 7.103, 13.47, 7.122, 13.28, 6.713, 13.47, 7.122, 13.7, 7.603, 13.3, 7.924, 13.11, 7.51, -3.78, -13.32, -3.586, -13.8, -3.081, -13.52, -3.225, -13.17, 11.86, 2.403, 11.73, 2.108, 12.28, 1.857, 12.42, 2.152, 1.724, -8.076, 1.826, -8.444, 2.396, -8.355, 2.258, -7.858, 14.0, 7.103, 14.19, 7.517, 13.7, 7.603, 13.47, 7.122, 13.7, 7.603, 13.94, 8.129, 13.51, 8.378, 13.3, 7.924, -3.586, -13.8, -3.287, -14.22, -2.86, -13.83, -3.081, -13.52, 11.73, 2.108, 11.58, 1.779, 12.13, 1.528, 12.28, 1.857, 1.826, -8.444, 1.84, -8.825, 2.415, -8.87, 2.396, -8.355, 14.19, 7.517, 14.4, 7.971, 13.94, 8.129, 13.7, 7.603, 7.533, -7.081, 7.885, -7.243, 8.038, -6.912, 7.685, -6.75, 6.355, -10.59, 6.003, -10.43, 5.756, -10.97, 6.109, -11.13, 6.003, -10.43, 6.355, -10.59, 6.512, -10.26, 6.159, -10.1, 7.112, -13.23, 6.951, -13.58, 7.282, -13.73, 7.443, -13.38, 13.63, 5.923, 14.02, 5.91, 14.03, 6.298, 13.64, 6.311, 6.789, -13.94, 6.628, -14.29, 6.981, -14.45, 7.142, -14.1, 7.884, -6.315, 8.237, -6.476, 8.44, -6.032, 8.087, -5.871, 14.02, 5.91, 13.63, 5.923, 13.44, 5.483, 13.81, 5.355, 6.754, -14.89, 6.422, -14.74, 6.218, -15.19, 6.55, -15.34, 7.685, -6.75, 8.038, -6.912, 8.237, -6.476, 7.884, -6.315, 5.869, -11.66, 5.516, -11.5, 5.311, -11.96, 5.664, -12.12, 6.109, -11.13, 5.756, -10.97, 5.516, -11.5, 5.869, -11.66, 13.81, 5.355, 13.44, 5.483, 13.22, 5.047, 13.54, 4.832, 6.109, -11.13, 5.869, -11.66, 6.668, -12.03, 6.908, -11.5, 15.91, 11.28, 15.75, 10.93, 16.08, 10.79, 16.24, 11.14, 13.54, 4.832, 13.22, 5.047, 12.91, 4.697, 13.18, 4.423, 16.08, 10.79, 15.75, 10.93, 15.24, 9.803, 15.56, 9.658, 8.087, -5.871, 8.44, -6.032, 8.621, -5.631, 8.268, -5.469, 16.34, 7.401, 16.06, 7.667, 15.81, 7.127, 16.16, 6.958, 6.367, -15.79, 6.014, -15.63, 5.81, -16.08, 6.163, -16.24, 8.237, -6.476, 8.038, -6.912, 8.485, -7.116, 8.683, -6.68, 6.355, -10.59, 6.109, -11.13, 6.556, -11.34, 6.802, -10.8, 5.443, -17.81, 5.115, -17.6, 4.871, -18.14, 5.24, -18.26, 7.619, -11.75, 7.267, -11.59, 6.902, -12.39, 7.255, -12.55, 8.44, -6.032, 8.237, -6.476, 9.036, -6.842, 9.239, -6.397, 8.707, -9.35, 8.362, -9.194, 7.997, -9.993, 8.342, -10.15, 5.913, -16.78, 5.584, -16.57, 5.359, -17.07, 5.721, -17.21, 8.621, -5.631, 8.44, -6.032, 9.568, -6.548, 9.749, -6.146, 5.759, -15.81, 5.413, -15.66, 4.898, -16.78, 5.244, -16.94, 5.869, -11.66, 5.664, -12.12, 6.792, -12.63, 6.997, -12.18, 8.268, -5.469, 8.621, -5.63, 8.776, -5.296, 8.423, -5.134, 5.733, -14.02, 6.086, -14.18, 6.333, -13.64, 5.98, -13.48, 6.086, -14.18, 5.733, -14.02, 5.582, -14.34, 5.935, -14.5, 7.273, -12.88, 7.112, -13.23, 7.443, -13.37, 7.604, -13.02, 14.28, 6.743, 13.89, 6.756, 13.88, 6.368, 14.27, 6.355, 7.141, -14.1, 7.303, -13.74, 6.95, -13.58, 6.789, -13.94, 8.622, -4.7, 8.975, -4.861, 9.177, -4.418, 8.824, -4.257, 13.89, 6.756, 14.28, 6.743, 14.47, 7.182, 14.1, 7.31, 6.957, -14.44, 6.626, -14.29, 6.422, -14.74, 6.753, -14.89, 8.423, -5.134, 8.776, -5.296, 8.975, -4.861, 8.622, -4.7, 6.223, -12.94, 6.576, -13.1, 6.789, -12.63, 6.436, -12.47, 5.98, -13.48, 6.333, -13.64, 6.576, -13.1, 6.223, -12.94, 14.1, 7.31, 14.47, 7.182, 14.69, 7.618, 14.37, 7.833, 5.98, -13.48, 6.223, -12.94, 5.424, -12.58, 5.181, -13.11, 15.24, 9.796, 15.07, 9.443, 15.41, 9.3, 15.57, 9.653, 14.37, 7.833, 14.69, 7.618, 15.0, 7.967, 14.73, 8.241, 15.41, 9.3, 15.07, 9.443, 14.56, 8.317, 14.89, 8.174, 8.824, -4.257, 9.177, -4.418, 9.355, -4.022, 9.003, -3.86, 16.13, 7.773, 16.41, 7.506, 16.66, 8.046, 16.31, 8.216, 6.569, -15.35, 6.218, -15.19, 6.015, -15.63, 6.366, -15.79, 8.975, -4.861, 8.776, -5.296, 9.222, -5.5, 9.421, -5.066, 5.733, -14.02, 5.98, -13.48, 5.533, -13.27, 5.287, -13.81, 5.138, -17.56, 5.466, -17.76, 5.709, -17.23, 5.34, -17.11, 7.984, -10.96, 7.631, -10.8, 7.267, -11.59, 7.619, -11.75, 9.177, -4.418, 8.975, -4.861, 9.773, -5.227, 9.975, -4.784, 8.345, -10.15, 7.996, -9.996, 7.632, -10.79, 7.981, -10.95, 5.609, -16.53, 5.937, -16.74, 6.162, -16.24, 5.8, -16.1, 9.355, -4.022, 9.177, -4.418, 10.3, -4.935, 10.48, -4.538, 5.244, -16.94, 4.898, -16.78, 4.383, -17.91, 4.729, -18.07, 6.223, -12.94, 6.436, -12.47, 5.308, -11.96, 5.094, -12.43])
me_cylinder.materials.append(mat_material_001)
me_cylinder.update()

# ---- objects
ob_cylinder = bpy.data.objects.new('Cylinder', me_cylinder)

# ---- transforms, parenting, visibility, modifiers, constraints
ob_cylinder.location = (0.0, 0.0, 0.0)

# ---- collection membership
scene.collection.objects.link(ob_cylinder)

# ---- scene / render settings (as saved in the file)
scene.frame_start = 1; scene.frame_end = 250; scene.frame_set(1)
scene.render.engine = 'BLENDER_EEVEE_NEXT'
bpy.context.view_layer.update()

# ---- added for rendering (the .blend has no active camera and no usable light): camera, sun
cam_auto = bpy.data.cameras.new('AutoCamera')
cam_auto.lens = 50.0
cam_auto.sensor_width = 36.0
cam_auto.clip_end = 1907.96
ob_auto_camera = bpy.data.objects.new('AutoCamera', cam_auto)
scene.collection.objects.link(ob_auto_camera)
ob_auto_camera.location = (108.716, -130.46, 96.9069)
ob_auto_camera.rotation_euler = (1.09748, -7.21219e-08, 0.694738)
scene.camera = ob_auto_camera
light_auto_sun = bpy.data.lights.new('AutoSun', 'SUN')
light_auto_sun.energy = 3.0
light_auto_sun.angle = 0.0523599
ob_auto_sun = bpy.data.objects.new('AutoSun', light_auto_sun)
scene.collection.objects.link(ob_auto_sun)
ob_auto_sun.rotation_euler = (0.872665, 0.174533, 0.523599)
bpy.context.view_layer.update()
